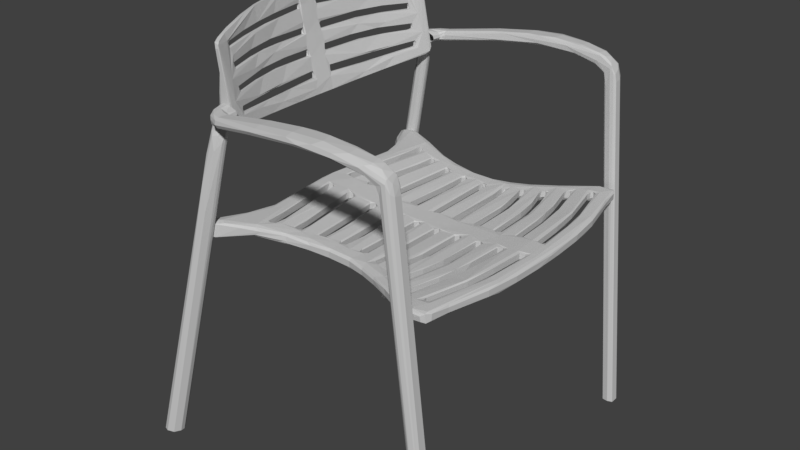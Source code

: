 # Source: chair.blend  (saved by Blender 2.79.0; exported with 4.5.12 LTS)
import bpy
from mathutils import Matrix  # noqa: F401  (used for matrix-valued properties, if any)

bpy.ops.wm.read_factory_settings(use_empty=True)
scene = bpy.context.scene
scene.name = 'Scene'

# ---- collections
col_collection_1 = bpy.data.collections.new('Collection 1'); scene.collection.children.link(col_collection_1)

# ---- materials (node trees are filled in below, after node groups)
mat_01___default = bpy.data.materials.new('01 - Default')
mat_01___default.alpha_threshold = 0.0
mat_01___default.use_transparent_shadow = False
mat_01___default.diffuse_color = (0.5882, 0.5882, 0.5882, 1.0)
mat_01___default.specular_color = (0.898, 0.898, 0.898)
mat_01___default.roughness = 0.5

# ---- material node trees

# ---- world
world_world = bpy.data.worlds.new('World'); scene.world = world_world
world_world.color = (0.05088, 0.05088, 0.05088)
world_world.use_sun_shadow = False
world_world.sun_shadow_jitter_overblur = 0.0
world_world.cycles.sampling_method = 'MANUAL'

# ---- meshes
me_struttura = bpy.data.meshes.new('struttura')
me_struttura.from_pydata([(0.2028, -0.1757, 0.4982), (0.2045, -0.1708, 0.5023), (0.2006, -0.1587, 0.5106), (0.2232, -0.2236, 0.5186), (0.2158, -0.1957, 0.5139), (0.204, -0.1733, 0.5178), (0.2321, -0.2404, 0.515), (0.2323, -0.2403, 0.4869), (0.1106, 0.2567, 0.5168), (0.1272, 0.2506, 0.5156), (0.01038, 0.266, 0.5163), (0.01858, 0.261, 0.5144), (0.07569, 0.2579, 0.5141), (0.1107, 0.2593, 0.4962), (0.1282, 0.251, 0.5024), (0.07584, 0.2586, 0.5017), (0.01862, 0.2615, 0.501), (0.01481, 0.2647, 0.4951), (0.2096, 0.2337, 0.4968), (0.2057, 0.229, 0.504), (0.2053, 0.2288, 0.5175), (0.2124, 0.2331, 0.5196), (0.111, 0.2343, 0.4954), (0.07436, 0.242, 0.5016), (0.1281, 0.2344, 0.5023), (0.01368, 0.2417, 0.4941), (0.01591, 0.2459, 0.5009), (0.1284, 0.235, 0.5143), (0.1311, 0.2319, 0.5168), (0.07681, 0.2423, 0.515), (0.01617, 0.2464, 0.5142), (0.01319, 0.2404, 0.5154), (0.2122, 0.2069, 0.5167), (0.1991, 0.2156, 0.5153), (0.199, 0.2151, 0.5019), (0.2058, 0.2101, 0.4955), (0.07576, 0.2124, 0.5122), (0.1291, 0.205, 0.5123), (0.01361, 0.2206, 0.5135), (0.01853, 0.2146, 0.511), (0.1116, 0.2141, 0.4929), (0.1291, 0.2055, 0.4982), (0.07584, 0.2128, 0.4981), (0.01618, 0.2148, 0.4978), (0.01484, 0.2189, 0.4921), (0.2027, 0.1877, 0.4924), (0.1985, 0.1846, 0.4982), (0.1979, 0.1843, 0.5114), (0.2075, 0.1853, 0.5137), (0.1111, 0.1897, 0.4901), (0.09227, 0.1957, 0.4967), (0.01369, 0.1952, 0.489), (0.01594, 0.1994, 0.4958), (0.01625, 0.2, 0.5087), (0.1095, 0.1927, 0.5112), (0.07649, 0.1971, 0.5097), (0.01675, 0.1982, 0.5101), (0.139, 0.1869, 0.51), (0.1876, 0.1716, 0.5104), (0.1406, 0.186, 0.4965), (0.191, 0.1708, 0.4968), (0.1911, 0.1667, 0.4901), (0.09949, 0.1721, 0.5092), (0.09193, 0.1669, 0.5067), (0.0174, 0.1696, 0.5071), (0.01629, 0.1677, 0.5053), (0.09205, 0.1718, 0.4878), (0.09186, 0.1676, 0.4931), (0.01608, 0.1683, 0.4925), (0.0175, 0.1749, 0.4857), (0.1048, 0.1744, 0.4866), (0.1339, 0.1593, 0.4934), (0.1838, 0.1457, 0.4876), (0.179, 0.1428, 0.4935), (0.178, 0.1424, 0.5057), (0.1344, 0.1587, 0.5075), (0.1802, 0.1434, 0.5081), (0.1103, 0.1454, 0.4858), (0.09197, 0.151, 0.4922), (0.01378, 0.1487, 0.4843), (0.01601, 0.1529, 0.491), (0.01631, 0.1535, 0.5039), (0.09175, 0.1513, 0.5059), (0.01681, 0.1517, 0.5054), (0.1692, 0.1309, 0.5068), (0.1309, 0.1442, 0.5056), (0.1321, 0.1434, 0.4921), (0.1725, 0.1302, 0.4927), (0.1682, 0.1253, 0.4844), (0.09254, 0.123, 0.5046), (0.01739, 0.1231, 0.5033), (0.09184, 0.1207, 0.502), (0.01628, 0.1212, 0.5016), (0.11, 0.1249, 0.4842), (0.09184, 0.1216, 0.4896), (0.01606, 0.1218, 0.4888), (0.01461, 0.1259, 0.483), (0.1277, 0.1162, 0.49), (0.1682, 0.1071, 0.4844), (0.1637, 0.1045, 0.4904), (0.1284, 0.1156, 0.5041), (0.1632, 0.1044, 0.5044), (0.1104, 0.09997, 0.4829), (0.09197, 0.1051, 0.489), (0.0138, 0.1022, 0.4813), (0.01603, 0.1064, 0.4878), (0.09176, 0.1058, 0.5011), (0.01632, 0.107, 0.5007), (0.1183, 0.1028, 0.5034), (0.01614, 0.1043, 0.5028), (0.1609, 0.09384, 0.5044), (0.1557, 0.0938, 0.5032), (0.127, 0.1007, 0.4892), (0.1592, 0.09296, 0.4899), (0.1602, 0.08946, 0.4836), (0.1132, 0.07546, 0.5024), (0.01856, 0.07544, 0.5004), (0.1121, 0.07435, 0.4933), (0.1042, 0.07758, 0.4834), (0.01623, 0.07552, 0.4866), (0.01855, 0.0802, 0.4807), (0.1476, 0.07491, 0.4828), (0.1504, 0.07044, 0.4891), (0.1466, 0.07112, 0.502), (0.1516, 0.05438, 0.4823), (0.01426, 0.05532, 0.4799), (0.1248, 0.05922, 0.4877), (0.01605, 0.05991, 0.4861), (0.1254, 0.06, 0.5), (0.01655, 0.06038, 0.4988), (0.01873, 0.05839, 0.5005), (0.1494, 0.0588, 0.502), (0.1656, 0.05255, 0.5041), (0.1397, 0.03052, 0.5023), (0.01589, 0.02871, 0.5001), (0.01871, 0.02863, 0.4981), (0.01847, 0.03378, 0.4799), (0.01863, 0.02942, 0.4858), (0.1471, 0.0332, 0.482), (0.1439, 0.02909, 0.488), (0.1405, 0.02862, 0.5002), (0.01428, 0.008119, 0.48), (0.1392, 0.01283, 0.4878), (0.01627, 0.01308, 0.4861), (0.01686, 0.01381, 0.4982), (0.1351, 0.01175, 0.5024), (0.01538, 0.01204, 0.5005), (0.1392, 0.01369, 0.5003), (0.1446, 0.009181, 0.4823), (0.1039, -0.01738, 0.5019), (0.01764, -0.02091, 0.5015), (0.01652, -0.02313, 0.4999), (0.1366, -0.01195, 0.4825), (0.1038, -0.01698, 0.4879), (0.01851, -0.02197, 0.4871), (0.01831, -0.01697, 0.4809), (0.1456, -0.03666, 0.4837), (0.09871, -0.03416, 0.4888), (0.01849, -0.04584, 0.4822), (0.01865, -0.04089, 0.4879), (0.1397, -0.03455, 0.5042), (0.09522, -0.03369, 0.5018), (0.01861, -0.04021, 0.5012), (0.01318, -0.04722, 0.5035), (0.1423, -0.03222, 0.5018), (0.1429, -0.03288, 0.4898), (0.1282, -0.06247, 0.5054), (0.01743, -0.07412, 0.5046), (0.1057, -0.06638, 0.5031), (0.01635, -0.07636, 0.5031), (0.1388, -0.05835, 0.4849), (0.1057, -0.06556, 0.4907), (0.0183, -0.07513, 0.4902), (0.01452, -0.07106, 0.4839), (0.1455, -0.06395, 0.4917), (0.152, -0.0831, 0.4871), (0.1203, -0.082, 0.4922), (0.01865, -0.09881, 0.4862), (0.01884, -0.09348, 0.4918), (0.01708, -0.09257, 0.5039), (0.148, -0.07832, 0.5049), (0.01592, -0.09476, 0.5062), (0.1516, -0.08009, 0.5078), (0.1471, -0.1084, 0.5099), (0.01716, -0.1284, 0.5101), (0.01632, -0.132, 0.5081), (0.1416, -0.1055, 0.489), (0.1415, -0.1102, 0.4954), (0.01602, -0.1312, 0.4954), (0.01427, -0.1265, 0.4888), (0.131, -0.1126, 0.5078), (0.1636, -0.1288, 0.4922), (0.1273, -0.13, 0.4972), (0.01884, -0.1547, 0.4918), (0.0255, -0.1489, 0.4973), (0.1286, -0.1289, 0.5095), (0.1609, -0.1265, 0.5125), (0.1593, -0.1249, 0.5112), (0.01929, -0.1493, 0.5112), (0.1673, -0.148, 0.5163), (0.01521, -0.1837, 0.5152), (0.1519, -0.1563, 0.5157), (0.1506, -0.1581, 0.5141), (0.01615, -0.1855, 0.5132), (0.1226, -0.1576, 0.4948), (0.1234, -0.1622, 0.5014), (0.01583, -0.1848, 0.501), (0.0143, -0.1802, 0.4944), (0.1705, -0.1524, 0.4953), (0.1691, -0.1567, 0.5022), (0.1231, -0.1842, 0.4953), (0.1138, -0.1819, 0.5025), (0.01956, -0.202, 0.4969), (0.1761, -0.1714, 0.5181), (0.1356, -0.1773, 0.5163), (0.02523, -0.1999, 0.5146), (0.0113, -0.2054, 0.5163), (0.1765, -0.1715, 0.504), (0.1798, -0.1742, 0.498), (0.1363, -0.2171, 0.5121), (0.09934, -0.2179, 0.5117), (0.008051, -0.23, 0.5122), (0.1018, -0.2211, 0.497), (0.1397, -0.2211, 0.4904), (0.0098, -0.2325, 0.4999), (0.09343, -0.2206, 0.4922), (0.008816, -0.2315, 0.4931), (0.1643, -0.2271, 0.4883), (0.1844, -0.2371, 0.4853), (0.1969, -0.2563, 0.4862), (0.1644, -0.2291, 0.4952), (0.1977, -0.2597, 0.4963), (0.1579, -0.2217, 0.5126), (0.1741, -0.2306, 0.5145), (0.1983, -0.2555, 0.508), (0.1062, 0.2791, 0.4952), (0.07053, 0.2855, 0.499), (0.128, 0.2777, 0.5001), (0.01745, 0.2875, 0.4979), (0.1055, 0.2792, 0.516), (0.1282, 0.278, 0.5131), (0.0714, 0.2858, 0.512), (0.1955, 0.2574, 0.5174), (0.1975, 0.2591, 0.5128), (0.198, 0.2582, 0.5019), (0.1999, 0.2539, 0.4977), (0.01328, 0.2567, 0.5145), (0.01325, 0.257, 0.502), (0.01328, 0.2101, 0.5106), (0.00901, 0.1693, 0.4846), (0.01458, 0.073, 0.5006), (0.008975, 0.07629, 0.4787), (0.01277, 0.06733, 0.5013), (0.01324, 0.02465, 0.4868), (0.01062, 0.02727, 0.4798), (0.01322, -0.02755, 0.4882), (0.008955, -0.02165, 0.4792), (0.01024, -0.0383, 0.4816), (0.01444, -0.03833, 0.4876), (0.01332, -0.03542, 0.501), (0.01322, -0.08052, 0.4915), (0.01024, -0.09112, 0.4854), (0.01444, -0.09101, 0.4913), (0.01539, -0.1484, 0.4972), (0.01028, -0.1475, 0.4909), (0.01492, -0.1471, 0.5104), (0.01534, -0.1999, 0.5012), (0.0103, -0.1982, 0.4949), (0.01563, -0.1997, 0.5144), (-0.006562, 0.2839, 0.4937), (-0.01345, 0.2885, 0.5088), (-0.01742, 0.2872, 0.5125), (0.2083, 0.2252, 0.5158), (0.2067, 0.2166, 0.5158), (0.2072, 0.2159, 0.502), (0.1941, 0.1724, 0.5108), (0.1754, 0.1318, 0.5067), (0.1826, 0.1303, 0.4852), (0.1588, 0.06595, 0.4829), (0.1544, 0.06647, 0.4885), (0.1602, 0.07311, 0.5046), (0.153, 0.06735, 0.5021), (0.1514, 0.05882, 0.4889), (0.1463, 0.02644, 0.5031), (0.1445, 0.01535, 0.5023), (0.1479, 0.01591, 0.4842), (0.1427, -0.01808, 0.4891), (0.15, -0.02067, 0.4834), (0.1423, -0.01833, 0.503), (0.1482, -0.02902, 0.5046), (0.1541, -0.06729, 0.4861), (0.1484, -0.05705, 0.5066), (0.1452, -0.06451, 0.5048), (0.1489, -0.07881, 0.493), (0.1629, -0.111, 0.4903), (0.1564, -0.1116, 0.4962), (0.1549, -0.1113, 0.509), (0.1599, -0.1253, 0.4978), (0.1711, -0.1584, 0.5157), (0.2339, -0.2578, 0.4851), (0.2262, -0.2739, 0.486), (0.2316, -0.2779, 0.4899), (0.2191, -0.274, 0.4974), (0.2304, -0.2744, 0.5072), (0.2234, -0.2605, 0.5155), (0.2302, 0.2473, 0.5196), (0.2272, 0.2535, 0.5161), (0.00903, 0.254, 0.4935), (0.216, 0.221, 0.4958), (0.2102, 0.221, 0.5032), (0.2097, 0.22, 0.5171), (0.012, 0.2069, 0.4922), (0.2002, 0.1769, 0.4932), (0.1986, 0.177, 0.5109), (0.012, 0.1605, 0.4872), (0.01281, 0.1607, 0.5067), (0.1798, 0.1359, 0.4929), (0.1795, 0.1358, 0.5071), (0.012, 0.114, 0.4838), (0.0131, 0.1141, 0.5023), (0.1705, 0.0971, 0.4828), (0.1652, 0.09797, 0.4901), (0.1649, 0.09797, 0.5043), (0.01199, 0.0675, 0.4818), (0.1541, 0.06316, 0.5027), (0.01324, 0.02121, 0.4995), (0.1476, 0.02116, 0.4881), (0.1472, 0.0212, 0.5017), (0.1466, -0.02542, 0.4893), (0.1459, -0.02526, 0.5017), (0.01279, -0.08433, 0.506), (0.1511, -0.07199, 0.4923), (0.1507, -0.07189, 0.5058), (0.01294, -0.1406, 0.4961), (0.01323, -0.1406, 0.5099), (0.1614, -0.1186, 0.497), (0.1609, -0.1184, 0.5105), (0.01294, -0.1931, 0.5008), (0.01323, -0.1931, 0.5145), (0.183, -0.1668, 0.4961), (0.1773, -0.1651, 0.5032), (0.177, -0.165, 0.5173), (0.2344, 0.2481, 0.4989), (0.2388, 0.2415, 0.5018), (0.2398, 0.2407, 0.5129), (0.2359, 0.2477, 0.5178), (0.2395, 0.2142, 0.4995), (0.2344, 0.2163, 0.5172), (0.2401, 0.2152, 0.513), (0.2337, 0.2024, 0.4941), (0.2304, 0.186, 0.4968), (0.2083, 0.1387, 0.492), (0.2324, 0.1906, 0.5105), (0.2072, 0.1447, 0.5085), (0.2059, 0.1339, 0.5047), (0.1945, 0.1166, 0.485), (0.1906, 0.09485, 0.4879), (0.1913, 0.09473, 0.4989), (0.1891, 0.09478, 0.5036), (0.172, 0.04509, 0.4818), (0.1788, 0.05653, 0.4863), (0.1795, 0.05659, 0.4973), (0.1773, 0.05666, 0.502), (0.1724, 0.02109, 0.4859), (0.1678, 0.02149, 0.5032), (0.1728, 0.02086, 0.4993), (0.1675, -0.01957, 0.4827), (0.1716, -0.02897, 0.4872), (0.1668, -0.02549, 0.5043), (0.1719, -0.02775, 0.5007), (0.1761, -0.06796, 0.5008), (0.176, -0.07221, 0.4901), (0.175, -0.07533, 0.5062), (0.1758, -0.09389, 0.4877), (0.1858, -0.1144, 0.4983), (0.1896, -0.1319, 0.4957), (0.1822, -0.1201, 0.5123), (0.1857, -0.1169, 0.5085), (0.2374, -0.2631, 0.4863), (0.2377, -0.2739, 0.49), (0.2367, -0.27, 0.5074), (0.235, -0.254, 0.5144), (0.2278, 0.2529, 0.5022), (0.1408, -0.2052, 0.518), (0.1246, -0.1919, 0.518), (0.006599, -0.2276, 0.5153), (0.1293, -0.2114, 0.5162), (0.1792, -0.2245, 0.5184), (0.1579, -0.194, 0.4926), (0.009868, -0.2108, 0.4918), (0.2197, -0.2378, 0.5196), (0.1967, -0.1752, 0.52), (0.1875, -0.1799, 0.4953), (0.1989, -0.1814, 0.496), (0.1044, 0.2709, 0.5174), (0.1993, 0.1485, 0.5101), (0.1504, -0.001586, 0.5041), (0.1616, -0.104, 0.5107), (0.1039, 0.2696, 0.493), (0.1182, 0.223, 0.4912), (0.2114, 0.1933, 0.4909), (0.1107, 0.1833, 0.487), (0.1933, 0.1509, 0.4859), (0.1103, 0.1347, 0.4819), (0.1202, 0.08896, 0.4795), (0.1639, 0.07975, 0.4803), (0.1554, 0.0399, 0.4797), (0.1591, 0.048, 0.4799), (0.1519, -0.00537, 0.4801), (0.1471, 0.002103, 0.48), (0.006228, -0.06305, 0.4802), (0.1522, -0.04409, 0.4816), (0.007565, -0.1195, 0.4855), (0.1614, -0.08871, 0.4854), (0.01237, -0.1726, 0.4911), (0.1602, -0.1445, 0.4918), (0.1732, -0.134, 0.4907), (0.01314, 0.2763, 0.5161), (0.008366, 0.1908, 0.5102), (0.003571, 0.1311, 0.5046), (0.009313, 0.03387, 0.5011), (0.009081, -0.01279, 0.5021), (0.02796, -0.05626, 0.5043), (0.01175, 0.2745, 0.4918), (0.0112, 0.2348, 0.4911), (0.006466, 0.2257, 0.4898), (0.007662, 0.1873, 0.4853), (0.009663, 0.1374, 0.4805), (0.008924, 0.09529, 0.4785), (0.007371, 0.08758, 0.4778), (0.008978, 0.04881, 0.4772), (0.005519, 0.04068, 0.4766), (0.009247, 0.000206, 0.4777), (0.006141, -0.008409, 0.4773), (0.009278, -0.05362, 0.48), (0.007493, -0.1092, 0.484), (0.008521, -0.1639, 0.4897), (0.183, 0.11, 0.5068), (0.1669, -0.07812, 0.5085), (0.2269, 0.2411, 0.4959), (0.2092, 0.2015, 0.4918), (0.1895, 0.1597, 0.4869), (0.1422, -0.05175, 0.4823), (0.1497, -0.09823, 0.4862), (0.009518, -0.158, 0.5134), (-0.02253, -0.1461, 0.512), (0.226, 0.2012, 0.492), (0.209, 0.1679, 0.4876), (0.1846, 0.1085, 0.4823), (0.1612, 0.01936, 0.4795), (0.1603, -0.03208, 0.481), (0.1701, -0.1017, 0.4862), (0.1846, -0.149, 0.4923), (-0.001528, 0.2478, 0.4912), (0.002935, 0.1282, 0.4793), (0.003294, -0.1871, 0.4913), (-0.2159, -0.1757, 0.4982), (-0.2176, -0.1708, 0.5023), (-0.2137, -0.1587, 0.5106), (-0.2363, -0.2236, 0.5186), (-0.2171, -0.1733, 0.5178), (-0.2289, -0.1957, 0.5139), (-0.2452, -0.2404, 0.515), (-0.2454, -0.2403, 0.4869), (-0.1237, 0.2567, 0.5168), (-0.1403, 0.2506, 0.5156), (-0.08881, 0.2579, 0.5141), (-0.0317, 0.261, 0.5144), (-0.02382, 0.266, 0.5162), (-0.1238, 0.2593, 0.4962), (-0.08897, 0.2586, 0.5017), (-0.1413, 0.251, 0.5024), (-0.03154, 0.2653, 0.495), (-0.03174, 0.2615, 0.501), (-0.2189, 0.229, 0.504), (-0.2227, 0.2337, 0.4968), (-0.2255, 0.2331, 0.5196), (-0.2185, 0.2288, 0.5175), (-0.1241, 0.2343, 0.4954), (-0.1413, 0.2344, 0.5023), (-0.08748, 0.242, 0.5016), (-0.1415, 0.235, 0.5143), (-0.02903, 0.2459, 0.5009), (-0.0268, 0.2417, 0.4941), (-0.1442, 0.2319, 0.5168), (-0.08993, 0.2423, 0.515), (-0.02681, 0.2383, 0.5154), (-0.02929, 0.2464, 0.5142), (-0.2253, 0.2069, 0.5167), (-0.2123, 0.2156, 0.5153), (-0.2189, 0.2101, 0.4955), (-0.2122, 0.2151, 0.5019), (-0.08888, 0.2124, 0.5122), (-0.1422, 0.205, 0.5123), (-0.0315, 0.2148, 0.5117), (-0.1247, 0.2141, 0.4929), (-0.08897, 0.2128, 0.4981), (-0.1423, 0.2055, 0.4982), (-0.02796, 0.2189, 0.4921), (-0.02931, 0.2148, 0.4978), (-0.2116, 0.1846, 0.4982), (-0.2158, 0.1877, 0.4924), (-0.2207, 0.1853, 0.5137), (-0.2111, 0.1843, 0.5114), (-0.1242, 0.1897, 0.4901), (-0.1054, 0.1957, 0.4967), (-0.02907, 0.1994, 0.4958), (-0.02681, 0.1952, 0.489), (-0.02938, 0.2, 0.5087), (-0.1226, 0.1927, 0.5112), (-0.08961, 0.1971, 0.5097), (-0.02988, 0.1982, 0.5101), (-0.1521, 0.1869, 0.51), (-0.2008, 0.1716, 0.5104), (-0.1537, 0.186, 0.4965), (-0.2043, 0.1667, 0.4901), (-0.2041, 0.1708, 0.4968), (-0.1126, 0.1721, 0.5092), (-0.1051, 0.1669, 0.5067), (-0.03053, 0.1696, 0.5071), (-0.02941, 0.1677, 0.5053), (-0.1052, 0.1718, 0.4878), (-0.105, 0.1676, 0.4931), (-0.03063, 0.1749, 0.4857), (-0.0292, 0.1683, 0.4925), (-0.147, 0.1593, 0.4934), (-0.1179, 0.1744, 0.4866), (-0.1921, 0.1428, 0.4935), (-0.1969, 0.1457, 0.4876), (-0.1911, 0.1424, 0.5057), (-0.1475, 0.1587, 0.5075), (-0.1934, 0.1434, 0.5081), (-0.1234, 0.1454, 0.4858), (-0.1051, 0.151, 0.4922), (-0.02913, 0.1529, 0.491), (-0.0269, 0.1487, 0.4843), (-0.02943, 0.1535, 0.5039), (-0.1049, 0.1513, 0.5059), (-0.02937, 0.1508, 0.5059), (-0.144, 0.1442, 0.5056), (-0.1823, 0.1309, 0.5068), (-0.1453, 0.1434, 0.4921), (-0.1813, 0.1253, 0.4844), (-0.1856, 0.1302, 0.4927), (-0.1057, 0.123, 0.5046), (-0.105, 0.1207, 0.502), (-0.03051, 0.1231, 0.5033), (-0.0294, 0.1212, 0.5016), (-0.1231, 0.1249, 0.4842), (-0.105, 0.1216, 0.4896), (-0.02773, 0.1259, 0.483), (-0.02918, 0.1218, 0.4888), (-0.1408, 0.1162, 0.49), (-0.1768, 0.1045, 0.4904), (-0.1813, 0.1071, 0.4844), (-0.1415, 0.1156, 0.5041), (-0.1763, 0.1044, 0.5044), (-0.1235, 0.09997, 0.4829), (-0.1051, 0.1051, 0.489), (-0.1049, 0.1058, 0.5011), (-0.02915, 0.1064, 0.4878), (-0.02693, 0.1022, 0.4813), (-0.1314, 0.1028, 0.5034), (-0.03141, 0.1064, 0.5017), (-0.1689, 0.0938, 0.5032), (-0.174, 0.09384, 0.5044), (-0.1401, 0.1007, 0.4892), (-0.1734, 0.08946, 0.4836), (-0.1723, 0.09296, 0.4899), (-0.1263, 0.07546, 0.5024), (-0.1252, 0.07435, 0.4933), (-0.03168, 0.07544, 0.5004), (-0.1173, 0.07758, 0.4834), (-0.03167, 0.0802, 0.4807), (-0.02936, 0.07552, 0.4866), (-0.1635, 0.07044, 0.4891), (-0.1608, 0.07491, 0.4828), (-0.1597, 0.07112, 0.502), (-0.1648, 0.05438, 0.4823), (-0.138, 0.05922, 0.4877), (-0.02738, 0.05532, 0.4799), (-0.1385, 0.06, 0.5), (-0.02917, 0.05991, 0.4861), (-0.03169, 0.05976, 0.5001), (-0.1625, 0.0588, 0.502), (-0.1787, 0.05255, 0.5041), (-0.1527, 0.03051, 0.5023), (-0.02976, 0.02847, 0.498), (-0.02822, 0.03095, 0.5011), (-0.03159, 0.03378, 0.4799), (-0.03176, 0.02942, 0.4858), (-0.157, 0.02909, 0.488), (-0.1603, 0.0332, 0.482), (-0.1536, 0.02862, 0.5002), (-0.02741, 0.008119, 0.48), (-0.1523, 0.01283, 0.4878), (-0.02998, 0.01381, 0.4982), (-0.02939, 0.01308, 0.4861), (-0.1482, 0.01175, 0.5024), (-0.02209, 0.007778, 0.5014), (-0.02854, 0.01224, 0.5004), (-0.1523, 0.01369, 0.5003), (-0.1577, 0.009181, 0.4823), (-0.1171, -0.01738, 0.5019), (-0.03159, -0.02263, 0.5003), (-0.02359, -0.01839, 0.502), (-0.1497, -0.01195, 0.4825), (-0.1169, -0.01698, 0.4879), (-0.02796, -0.01771, 0.4809), (-0.03163, -0.02197, 0.4871), (-0.1587, -0.03666, 0.4837), (-0.1118, -0.03416, 0.4888), (-0.03178, -0.04089, 0.4879), (-0.03162, -0.04584, 0.4822), (-0.1528, -0.03455, 0.5042), (-0.1083, -0.03369, 0.5018), (-0.03175, -0.04041, 0.5018), (-0.1554, -0.03222, 0.5018), (-0.156, -0.03288, 0.4898), (-0.1414, -0.06247, 0.5054), (-0.1188, -0.06638, 0.5031), (-0.03055, -0.07412, 0.5046), (-0.02947, -0.07636, 0.5031), (-0.1519, -0.05835, 0.4849), (-0.1188, -0.06556, 0.4907), (-0.02765, -0.07106, 0.4839), (-0.03142, -0.07513, 0.4902), (-0.1586, -0.06395, 0.4917), (-0.1652, -0.0831, 0.4871), (-0.1334, -0.082, 0.4922), (-0.1611, -0.07832, 0.5049), (-0.0302, -0.09257, 0.5039), (-0.03196, -0.09348, 0.4918), (-0.03177, -0.09881, 0.4862), (-0.03229, -0.09475, 0.5062), (-0.1648, -0.08009, 0.5078), (-0.1602, -0.1084, 0.5099), (-0.0303, -0.1284, 0.5102), (-0.02944, -0.132, 0.5081), (-0.1547, -0.1055, 0.489), (-0.1546, -0.1102, 0.4954), (-0.02915, -0.1312, 0.4954), (-0.02739, -0.1265, 0.4888), (-0.1441, -0.1126, 0.5078), (-0.1767, -0.1288, 0.4922), (-0.1404, -0.13, 0.4972), (-0.1417, -0.1289, 0.5095), (-0.03862, -0.1489, 0.4973), (-0.03196, -0.1547, 0.4918), (-0.174, -0.1265, 0.5125), (-0.03241, -0.1493, 0.5112), (-0.1724, -0.1249, 0.5112), (-0.1805, -0.148, 0.5163), (-0.165, -0.1563, 0.5157), (-0.02412, -0.1783, 0.5155), (-0.1638, -0.1581, 0.5141), (-0.02918, -0.1853, 0.5142), (-0.1357, -0.1576, 0.4948), (-0.1365, -0.1622, 0.5014), (-0.02742, -0.1802, 0.4944), (-0.02895, -0.1848, 0.501), (-0.1822, -0.1567, 0.5022), (-0.1836, -0.1524, 0.4953), (-0.1348, -0.1833, 0.4966), (-0.127, -0.1819, 0.5025), (-0.03268, -0.202, 0.4969), (-0.1892, -0.1714, 0.5181), (-0.1487, -0.1773, 0.5163), (-0.02826, -0.203, 0.5158), (-0.03836, -0.1999, 0.5146), (-0.1896, -0.1715, 0.504), (-0.1929, -0.1742, 0.498), (-0.1494, -0.2171, 0.5121), (-0.1125, -0.2179, 0.5117), (-0.1528, -0.2211, 0.4904), (-0.1133, -0.2211, 0.4924), (-0.03017, -0.2291, 0.5121), (-0.03153, -0.2316, 0.4999), (-0.01617, -0.2285, 0.4915), (-0.02924, -0.231, 0.4935), (-0.1774, -0.2271, 0.4883), (-0.1776, -0.2291, 0.4952), (-0.1975, -0.2371, 0.4853), (-0.21, -0.2563, 0.4862), (-0.2108, -0.2597, 0.4963), (-0.1711, -0.2217, 0.5126), (-0.1872, -0.2306, 0.5145), (-0.2114, -0.2555, 0.508), (-0.1193, 0.2791, 0.4952), (-0.1411, 0.2777, 0.5001), (-0.08516, 0.2855, 0.4992), (-0.03302, 0.2876, 0.4981), (-0.1443, 0.2705, 0.5177), (-0.05706, 0.2838, 0.5147), (-0.08875, 0.2854, 0.5121), (-0.1413, 0.278, 0.5131), (-0.2086, 0.2574, 0.5174), (-0.2107, 0.2591, 0.5128), (-0.213, 0.2539, 0.4977), (-0.2111, 0.2582, 0.5019), (-0.0264, 0.2567, 0.5145), (-0.02275, 0.2594, 0.4937), (-0.02637, 0.257, 0.502), (-0.02785, 0.2123, 0.5108), (-0.02213, 0.1693, 0.4846), (-0.02222, 0.1103, 0.5032), (-0.02644, 0.1109, 0.5014), (-0.0277, 0.073, 0.5006), (-0.0221, 0.07629, 0.4787), (-0.0276, 0.06231, 0.5002), (-0.02264, 0.02783, 0.4785), (-0.02636, 0.02465, 0.4868), (-0.02639, -0.028, 0.5007), (-0.02634, -0.02755, 0.4882), (-0.02756, -0.03833, 0.4876), (-0.02337, -0.0383, 0.4816), (-0.0276, -0.03768, 0.5018), (-0.02634, -0.08052, 0.4915), (-0.02756, -0.09101, 0.4913), (-0.02336, -0.09112, 0.4854), (-0.02619, -0.08623, 0.5052), (-0.02852, -0.1484, 0.4972), (-0.0234, -0.1475, 0.4909), (-0.02804, -0.1471, 0.5104), (-0.02846, -0.1999, 0.5012), (-0.02342, -0.1982, 0.4949), (-0.029, -0.1998, 0.5143), (-0.2214, 0.2252, 0.5158), (-0.2198, 0.2166, 0.5158), (-0.2203, 0.2159, 0.502), (-0.2072, 0.1724, 0.5108), (-0.1885, 0.1318, 0.5067), (-0.1958, 0.1303, 0.4852), (-0.1676, 0.06647, 0.4885), (-0.1719, 0.06595, 0.4829), (-0.1733, 0.07311, 0.5046), (-0.1661, 0.06735, 0.5021), (-0.1645, 0.05882, 0.4889), (-0.1594, 0.02644, 0.5031), (-0.1576, 0.01535, 0.5023), (-0.161, 0.01591, 0.4842), (-0.1558, -0.01808, 0.4891), (-0.1631, -0.02067, 0.4834), (-0.1555, -0.01833, 0.503), (-0.1613, -0.02902, 0.5046), (-0.1672, -0.06729, 0.4861), (-0.1581, -0.05531, 0.5063), (-0.1583, -0.06451, 0.5048), (-0.162, -0.07881, 0.493), (-0.1681, -0.1113, 0.509), (-0.1695, -0.1116, 0.4962), (-0.176, -0.111, 0.4903), (-0.173, -0.1253, 0.4978), (-0.1842, -0.1584, 0.5157), (-0.2394, -0.2739, 0.486), (-0.247, -0.2578, 0.4851), (-0.2322, -0.274, 0.4974), (-0.2447, -0.2779, 0.4899), (-0.2365, -0.2605, 0.5155), (-0.2435, -0.2744, 0.5072), (-0.2403, 0.2535, 0.5161), (-0.2433, 0.2473, 0.5196), (-0.2233, 0.221, 0.5032), (-0.2291, 0.221, 0.4958), (-0.2228, 0.22, 0.5171), (-0.02512, 0.2069, 0.4922), (-0.02593, 0.2072, 0.5118), (-0.2134, 0.1769, 0.4932), (-0.2117, 0.177, 0.5109), (-0.02512, 0.1605, 0.4872), (-0.02622, 0.1606, 0.5058), (-0.1929, 0.1359, 0.4929), (-0.1926, 0.1358, 0.5071), (-0.02512, 0.114, 0.4838), (-0.1783, 0.09797, 0.4901), (-0.1836, 0.0971, 0.4828), (-0.178, 0.09797, 0.5043), (-0.02512, 0.0675, 0.4818), (-0.02636, 0.06766, 0.4999), (-0.1672, 0.06316, 0.5027), (-0.02636, 0.02121, 0.4995), (-0.1608, 0.02116, 0.4881), (-0.1603, 0.0212, 0.5017), (-0.1597, -0.02542, 0.4893), (-0.159, -0.02526, 0.5017), (-0.1643, -0.07199, 0.4923), (-0.1638, -0.07189, 0.5058), (-0.02606, -0.1406, 0.4961), (-0.02636, -0.1406, 0.5099), (-0.1745, -0.1186, 0.497), (-0.1741, -0.1184, 0.5105), (-0.02606, -0.1931, 0.5008), (-0.02636, -0.1931, 0.5145), (-0.1904, -0.1651, 0.5032), (-0.1961, -0.1668, 0.4961), (-0.1902, -0.165, 0.5173), (-0.2519, 0.2415, 0.5018), (-0.2475, 0.2481, 0.4989), (-0.2529, 0.2407, 0.5129), (-0.2491, 0.2477, 0.5178), (-0.2526, 0.2142, 0.4995), (-0.2475, 0.2163, 0.5172), (-0.2532, 0.2152, 0.513), (-0.2468, 0.2024, 0.4941), (-0.2436, 0.186, 0.4968), (-0.2455, 0.1906, 0.5105), (-0.2214, 0.1387, 0.492), (-0.2203, 0.1447, 0.5085), (-0.219, 0.1339, 0.5047), (-0.2077, 0.1166, 0.485), (-0.2038, 0.09485, 0.4879), (-0.2045, 0.09473, 0.4989), (-0.2022, 0.09478, 0.5036), (-0.1851, 0.04509, 0.4818), (-0.1919, 0.05653, 0.4863), (-0.1926, 0.05659, 0.4973), (-0.1905, 0.05666, 0.502), (-0.1855, 0.02109, 0.4859), (-0.1809, 0.02149, 0.5032), (-0.1859, 0.02086, 0.4993), (-0.1806, -0.01957, 0.4827), (-0.1847, -0.02897, 0.4872), (-0.1799, -0.02549, 0.5043), (-0.1851, -0.02775, 0.5007), (-0.1891, -0.07221, 0.4901), (-0.1892, -0.06796, 0.5008), (-0.1881, -0.07533, 0.5062), (-0.189, -0.09389, 0.4877), (-0.1989, -0.1169, 0.5085), (-0.2027, -0.1319, 0.4957), (-0.1989, -0.1144, 0.4983), (-0.1953, -0.1201, 0.5123), (-0.2505, -0.2631, 0.4863), (-0.2508, -0.2739, 0.49), (-0.2481, -0.254, 0.5144), (-0.2499, -0.27, 0.5074), (-0.241, 0.2529, 0.5022), (-0.1377, -0.1919, 0.518), (-0.1539, -0.2052, 0.518), (-0.1425, -0.2114, 0.5162), (-0.01761, -0.2264, 0.5162), (-0.1923, -0.2245, 0.5184), (-0.1396, -0.1883, 0.4936), (-0.1789, -0.2021, 0.4914), (-0.02215, -0.2116, 0.4915), (-0.2328, -0.2378, 0.5196), (-0.2098, -0.1752, 0.52), (-0.2006, -0.1799, 0.4953), (-0.212, -0.1814, 0.496), (-0.2124, 0.1485, 0.5101), (-0.1636, -0.001586, 0.5041), (-0.1747, -0.104, 0.5107), (-0.117, 0.2696, 0.493), (-0.1313, 0.223, 0.4912), (-0.1239, 0.1833, 0.487), (-0.1235, 0.1347, 0.4819), (-0.02861, 0.08874, 0.4784), (-0.1225, 0.09342, 0.4801), (-0.1722, 0.048, 0.4799), (-0.1746, -0.08871, 0.4854), (-0.1863, -0.134, 0.4907), (-0.01688, 0.1768, 0.5086), (-0.0223, 0.08124, 0.502), (-0.01695, -0.06375, 0.5047), (-0.02252, 0.2746, 0.4917), (-0.01847, 0.2265, 0.4896), (-0.01946, 0.1333, 0.4803), (-0.0205, 0.0411, 0.4768), (-0.02079, -0.01069, 0.4779), (-0.02086, -0.06453, 0.4809), (-0.01988, -0.1098, 0.4839), (-0.01828, -0.1183, 0.4847), (-0.02243, -0.1635, 0.4898), (-0.01802, -0.1753, 0.4909), (-0.1962, 0.11, 0.5068), (-0.18, -0.07812, 0.5085), (-0.24, 0.2411, 0.4959), (-0.2245, 0.1933, 0.4909), (-0.2223, 0.2015, 0.4918), (-0.2064, 0.1509, 0.4859), (-0.2026, 0.1597, 0.4869), (-0.177, 0.07975, 0.4803), (-0.1685, 0.0399, 0.4797), (-0.165, -0.00537, 0.4801), (-0.1602, 0.002103, 0.48), (-0.1553, -0.05175, 0.4823), (-0.1653, -0.04409, 0.4816), (-0.1628, -0.09823, 0.4862), (-0.1733, -0.1445, 0.4918), (-0.2391, 0.2012, 0.492), (-0.2221, 0.1679, 0.4876), (-0.1978, 0.1085, 0.4823), (-0.1743, 0.01936, 0.4795), (-0.1734, -0.03208, 0.481), (-0.1833, -0.1017, 0.4862), (-0.1977, -0.149, 0.4923), (-0.01898, 0.2356, 0.4908), (-0.02078, 0.1873, 0.4853), (-0.02202, 0.1418, 0.4814), (-0.01824, 0.09323, 0.4776), (-0.0221, 0.04881, 0.4772), (-0.01853, -0.001841, 0.477), (-0.02014, -0.05555, 0.4795), (-0.2301, -0.2228, 0.8781), (-0.2212, -0.227, 0.884), (-0.2022, -0.2384, 0.8844), (-0.194, -0.2408, 0.8912), (-0.2202, -0.1881, 0.7197), (-0.2176, -0.1956, 0.7179), (-0.2042, -0.2004, 0.7178), (-0.2274, -0.2128, 0.7226), (-0.228, -0.2185, 0.7254), (-0.2273, -0.2153, 0.8807), (-0.2271, -0.2254, 0.8789), (-0.2064, -0.2287, 0.8574), (-0.205, -0.2301, 0.8672), (-0.2281, -0.2167, 0.8239), (-0.2159, -0.222, 0.8365), (-0.2051, -0.2213, 0.8252), (-0.2039, -0.2208, 0.8174), (-0.2287, -0.2247, 0.7562), (-0.2202, -0.2204, 0.8028), (-0.212, -0.2179, 0.7891), (-0.2038, -0.2126, 0.7712), (-0.2226, -0.2229, 0.7517), (-0.2052, -0.206, 0.7324), (-0.2044, -0.2047, 0.7419), (-0.2049, -0.2056, 0.7489), (-0.2078, -0.2219, 0.8737), (-0.2315, -0.2121, 0.8754), (-0.2157, -0.2049, 0.8086), (-0.2192, -0.1957, 0.7684), (-0.2051, -0.1978, 0.7477), (-0.2226, -0.2188, 0.7291), (-0.201, -0.2187, 0.8457), (0.1885, -0.2328, 0.8712), (0.1481, -0.2407, 0.8756), (0.1114, -0.2584, 0.8777), (0.01385, -0.2671, 0.8839), (0.07142, -0.2596, 0.8812), (0.1422, -0.2518, 0.8799), (0.06377, -0.2688, 0.8834), (0.1432, -0.2473, 0.8621), (0.08972, -0.2608, 0.8664), (0.06264, -0.2584, 0.8691), (0.01305, -0.2707, 0.8706), (0.1477, -0.2402, 0.836), (0.08898, -0.2555, 0.8381), (0.09002, -0.2489, 0.8389), (0.1404, -0.2354, 0.8373), (0.02204, -0.2583, 0.8373), (0.1914, -0.2242, 0.8332), (0.008451, -0.267, 0.8423), (0.1407, -0.2389, 0.8221), (0.1051, -0.2487, 0.8233), (0.07122, -0.2555, 0.8226), (0.0648, -0.2498, 0.8241), (0.01193, -0.2557, 0.8229), (0.01367, -0.2612, 0.8216), (0.1386, -0.2328, 0.7931), (0.08972, -0.2454, 0.7947), (0.1234, -0.2312, 0.7951), (0.0138, -0.2486, 0.7931), (0.06851, -0.2425, 0.7953), (0.1901, -0.2138, 0.7888), (0.1882, -0.2184, 0.7971), (0.02286, -0.2571, 0.8011), (0.1837, -0.2139, 0.7763), (0.1389, -0.2295, 0.7789), (0.0879, -0.2421, 0.7804), (0.01192, -0.2453, 0.7794), (0.06644, -0.2389, 0.7808), (0.01367, -0.2509, 0.778), (0.06741, -0.2442, 0.771), (0.135, -0.2234, 0.7493), (0.1063, -0.2254, 0.7495), (0.01367, -0.2362, 0.7508), (0.05812, -0.2385, 0.7487), (0.1887, -0.2071, 0.7514), (0.0865, -0.2306, 0.7327), (0.06875, -0.2265, 0.7344), (0.01243, -0.2388, 0.7351), (0.1392, -0.2198, 0.7318), (0.1847, -0.2065, 0.7359), (0.1409, -0.2564, 0.9008), (0.1121, -0.2556, 0.9094), (0.1065, -0.2661, 0.9078), (0.06433, -0.2657, 0.9159), (0.06779, -0.2722, 0.9137), (0.01288, -0.2794, 0.9147), (0.06415, -0.2738, 0.9061), (0.1351, -0.2149, 0.7099), (0.06155, -0.2211, 0.7051), (0.06436, -0.2274, 0.7046), (0.1911, -0.2004, 0.7178), (0.08445, -0.2273, 0.709), (0.01135, -0.2668, 0.8942), (0.113, -0.2506, 0.8786), (0.1887, -0.2253, 0.8712), (0.1221, -0.2446, 0.8614), (0.1901, -0.2222, 0.859), (0.1299, -0.2444, 0.8645), (0.01136, -0.2585, 0.8356), (0.01096, -0.2586, 0.8462), (0.189, -0.2169, 0.8328), (0.009208, -0.2541, 0.8219), (0.1892, -0.2136, 0.8191), (0.1247, -0.2374, 0.8238), (0.01379, -0.2487, 0.7996), (0.19, -0.2073, 0.7897), (0.1412, -0.2259, 0.8026), (0.009852, -0.2433, 0.7773), (0.1897, -0.2048, 0.7777), (0.125, -0.2273, 0.781), (0.0865, -0.2275, 0.7535), (0.146, -0.2134, 0.754), (0.19, -0.1997, 0.753), (0.01243, -0.2331, 0.7367), (0.008306, -0.2304, 0.7313), (0.1926, -0.1944, 0.7372), (0.1449, -0.2084, 0.7309), (0.1251, -0.2165, 0.7352), (0.1898, -0.1978, 0.7414), (0.06252, -0.2632, 0.907), (0.01134, -0.2716, 0.9192), (0.1957, -0.2258, 0.8878), (0.1412, -0.2472, 0.9031), (0.009898, -0.2252, 0.7028), (0.1229, -0.2113, 0.7097), (0.2071, -0.1881, 0.7197), (0.2154, -0.185, 0.7247), (0.01349, -0.2345, 0.71), (0.08701, -0.2614, 0.859), (0.1248, -0.2419, 0.8069), (0.1262, -0.2283, 0.7525), (0.09424, -0.218, 0.7203), (0.01526, -0.2264, 0.7157), (0.08729, -0.242, 0.8126), (0.1918, -0.2301, 0.8672), (0.19, -0.2286, 0.8592), (0.1932, -0.2287, 0.8574), (0.1913, -0.2161, 0.8295), (0.1898, -0.2228, 0.8319), (0.1899, -0.2198, 0.8195), (0.1908, -0.2208, 0.8174), (0.1988, -0.2179, 0.7891), (0.1907, -0.2126, 0.7712), (0.1903, -0.2113, 0.7776), (0.1918, -0.2056, 0.7489), (0.1912, -0.2047, 0.7419), (0.1886, -0.204, 0.7399), (0.192, -0.206, 0.7324), (0.1891, -0.2384, 0.8844), (0.1809, -0.2408, 0.8912), (0.011, -0.2721, 0.8804), (0.01388, -0.2724, 0.8827), (0.01105, -0.2705, 0.8731), (0.01245, -0.2637, 0.8354), (0.01067, -0.2617, 0.8251), (0.006475, -0.2564, 0.7937), (0.01245, -0.2536, 0.7916), (0.01067, -0.2515, 0.7815), (0.007235, -0.2454, 0.7528), (0.0104, -0.2416, 0.7452), (0.01367, -0.2424, 0.749), (0.009549, -0.278, 0.9176), (0.01027, -0.2312, 0.7019), (0.192, -0.2213, 0.8252), (0.1919, -0.212, 0.7829), (0.217, -0.2228, 0.8781), (0.208, -0.227, 0.884), (0.2045, -0.1956, 0.7179), (0.2143, -0.2128, 0.7226), (0.2149, -0.2185, 0.7254), (-0.02359, -0.2342, 0.7084), (0.2202, -0.2114, 0.8691), (0.2192, -0.2156, 0.7313), (0.214, -0.2254, 0.8789), (0.2201, -0.2177, 0.8684), (0.2149, -0.2167, 0.8239), (0.2201, -0.2115, 0.8247), (0.2156, -0.2247, 0.7562), (0.2188, -0.2177, 0.7864), (0.1947, -0.2219, 0.8737), (0.192, -0.2235, 0.8671), (0.1914, -0.2138, 0.8215), (0.192, -0.1978, 0.7477), (0.01064, -0.2669, 0.8807), (0.01229, -0.2647, 0.872), (0.01091, -0.2481, 0.7902), (0.01068, -0.2362, 0.747), (0.008618, -0.2647, 0.8781), (0.1919, -0.2058, 0.7841), (0.2141, -0.2153, 0.8807), (0.2201, -0.1861, 0.733), (0.2184, -0.2121, 0.8754), (0.2028, -0.222, 0.8365), (0.1879, -0.2187, 0.8457), (0.207, -0.2204, 0.8028), (0.2095, -0.2229, 0.7517), (0.2026, -0.2049, 0.8086), (0.2061, -0.1957, 0.7684), (0.2094, -0.2188, 0.7291), (0.006893, -0.2762, 0.8907), (-0.2016, -0.2328, 0.8712), (-0.1612, -0.2407, 0.8756), (-0.1245, -0.2584, 0.8777), (-0.02697, -0.2671, 0.8839), (-0.08225, -0.2601, 0.8813), (-0.1553, -0.2518, 0.8799), (-0.0769, -0.2688, 0.8834), (-0.1505, -0.2484, 0.863), (-0.1028, -0.2608, 0.8664), (-0.07576, -0.2584, 0.8691), (-0.02474, -0.2704, 0.8713), (-0.01989, -0.2716, 0.8683), (-0.142, -0.2518, 0.8578), (-0.1608, -0.2402, 0.836), (-0.1535, -0.2354, 0.8373), (-0.1031, -0.2489, 0.8389), (-0.1021, -0.2555, 0.8381), (-0.02758, -0.2587, 0.837), (-0.2045, -0.2242, 0.8332), (-0.0744, -0.2637, 0.8512), (-0.1539, -0.2389, 0.8221), (-0.1029, -0.2522, 0.8235), (-0.02505, -0.2557, 0.8229), (-0.07792, -0.2498, 0.8241), (-0.0268, -0.2612, 0.8216), (-0.1517, -0.2328, 0.7931), (-0.1365, -0.2312, 0.7951), (-0.1028, -0.2454, 0.7947), (-0.02692, -0.2486, 0.7931), (-0.08163, -0.2425, 0.7953), (-0.2032, -0.2138, 0.7888), (-0.2014, -0.2184, 0.7971), (-0.07285, -0.2545, 0.8069), (-0.197, -0.2139, 0.7761), (-0.152, -0.2295, 0.7789), (-0.101, -0.2421, 0.7804), (-0.07956, -0.2389, 0.7808), (-0.0268, -0.2509, 0.778), (-0.08054, -0.2442, 0.771), (-0.1481, -0.2234, 0.7493), (-0.1194, -0.2254, 0.7495), (-0.02604, -0.2365, 0.7506), (-0.07124, -0.2385, 0.7487), (-0.2019, -0.2071, 0.7514), (-0.08187, -0.2265, 0.7344), (-0.09962, -0.2306, 0.7327), (-0.02251, -0.2395, 0.7318), (-0.1978, -0.2065, 0.7359), (-0.1523, -0.2198, 0.7318), (-0.154, -0.2564, 0.9008), (-0.1196, -0.2661, 0.9078), (-0.1253, -0.2556, 0.9094), (-0.07799, -0.2655, 0.9158), (-0.08091, -0.2722, 0.9137), (-0.02221, -0.2798, 0.9144), (-0.07728, -0.2738, 0.9061), (-0.1482, -0.2149, 0.7099), (-0.07468, -0.2211, 0.7051), (-0.07748, -0.2274, 0.7046), (-0.09758, -0.2273, 0.709), (-0.1261, -0.2506, 0.8786), (-0.02206, -0.2665, 0.8885), (-0.2018, -0.2253, 0.8712), (-0.02543, -0.2649, 0.872), (-0.1352, -0.2446, 0.8614), (-0.2032, -0.2222, 0.859), (-0.143, -0.2444, 0.8645), (-0.02166, -0.2583, 0.8426), (-0.2021, -0.2169, 0.8328), (-0.02434, -0.2532, 0.8189), (-0.2023, -0.2136, 0.8191), (-0.1378, -0.2374, 0.8238), (-0.02645, -0.2487, 0.7992), (-0.2031, -0.2073, 0.7897), (-0.1543, -0.2259, 0.8026), (-0.02684, -0.2447, 0.7792), (-0.2028, -0.2049, 0.7778), (-0.1381, -0.2273, 0.781), (-0.09963, -0.2275, 0.7535), (-0.2032, -0.1997, 0.753), (-0.1591, -0.2134, 0.754), (-0.02555, -0.2331, 0.7367), (-0.02162, -0.2297, 0.7293), (-0.2058, -0.1944, 0.7372), (-0.2029, -0.1978, 0.7414), (-0.1382, -0.2165, 0.7352), (-0.158, -0.2084, 0.7309), (-0.02297, -0.2697, 0.9128), (-0.2088, -0.2258, 0.8878), (-0.1544, -0.2472, 0.9031), (-0.1361, -0.2113, 0.7097), (-0.0221, -0.2252, 0.7026), (-0.2285, -0.185, 0.7247), (-0.1379, -0.2419, 0.8069), (-0.1394, -0.2283, 0.7525), (-0.0818, -0.261, 0.8983), (-0.09525, -0.2194, 0.7163), (-0.1004, -0.242, 0.8126), (-0.2031, -0.2286, 0.8592), (-0.2045, -0.2161, 0.8295), (-0.2029, -0.2228, 0.8319), (-0.2031, -0.2198, 0.8195), (-0.2034, -0.2113, 0.7776), (-0.2018, -0.204, 0.7399), (-0.02697, -0.2721, 0.8827), (-0.02503, -0.2739, 0.8844), (-0.02412, -0.2721, 0.8804), (-0.02052, -0.2662, 0.8382), (-0.02558, -0.2634, 0.8354), (-0.02379, -0.2617, 0.8251), (-0.02076, -0.2565, 0.794), (-0.02557, -0.2536, 0.7916), (-0.02379, -0.2515, 0.7815), (-0.02388, -0.2368, 0.7469), (-0.0202, -0.2452, 0.7514), (-0.0259, -0.2421, 0.7489), (-0.02677, -0.2379, 0.7352), (-0.02379, -0.2394, 0.7384), (-0.02666, -0.2776, 0.9174), (-0.0238, -0.2313, 0.702), (-0.205, -0.212, 0.7829), (-0.2333, -0.2114, 0.8691), (-0.2333, -0.2177, 0.8684), (-0.2324, -0.2156, 0.7313), (-0.2332, -0.2115, 0.8247), (-0.232, -0.2177, 0.7864), (-0.2051, -0.2235, 0.8671), (-0.2045, -0.2138, 0.8215), (-0.02373, -0.2667, 0.8808), (-0.02379, -0.2617, 0.8628), (-0.02403, -0.258, 0.834), (-0.02403, -0.2481, 0.7902), (-0.02401, -0.2452, 0.7816), (-0.02345, -0.272, 0.9193), (-0.205, -0.2058, 0.7841), (-0.2332, -0.1861, 0.733), (-0.02043, -0.2785, 0.9014), (-0.01991, -0.2417, 0.7723), (0.2329, -0.2229, 0.7258), (0.2418, -0.2324, 0.6695), (0.249, -0.2403, 0.6092), (0.2356, -0.2223, 0.717), (0.2842, -0.3714, 0.001005), (0.2786, -0.3756, 0.0009939), (0.2204, -0.2214, 0.7176), (0.269, -0.3753, 0.0009919), (0.262, -0.3711, 0.000999), (0.2507, -0.2375, 0.5495), (0.2412, -0.2136, 0.6792), (0.2325, -0.2019, 0.6955), (0.2263, -0.1955, 0.7217), (0.236, -0.2068, 0.7104), (0.2729, -0.3396, 0.001008), (0.2834, -0.3468, 0.0009936), (0.261, -0.3435, 0.001001), (0.2656, -0.3399, 0.001002), (0.239, -0.2185, 0.7077), (0.264, -0.2812, 0.3867), (0.2871, -0.3615, 0.001004), (0.216, -0.2145, 0.712), (0.2575, -0.3601, 0.0009953), (0.2317, -0.2174, 0.7363), (0.2298, -0.2232, 0.7256), (0.2332, -0.2134, 0.7386), (0.219, -0.2151, 0.7351), (0.2225, -0.1972, 0.7366), (0.2279, -0.198, 0.738), (0.226, -0.1949, 0.732), (0.2303, -0.2001, 0.737), (0.2316, -0.202, 0.7198), (0.2226, -0.1957, 0.7228), (0.2197, -0.1972, 0.7265), (0.2176, -0.2033, 0.737), (0.2169, -0.2043, 0.7157), (0.2347, -0.2137, 0.7212), (0.2161, -0.2084, 0.7293), (0.2302, -0.2045, 0.7406), (0.2241, -0.2117, 0.7397), (0.222, -0.2032, 0.7402), (-0.246, -0.2229, 0.7258), (-0.2549, -0.2324, 0.6695), (-0.2487, -0.2223, 0.717), (-0.2621, -0.2403, 0.6092), (-0.2974, -0.3714, 0.001005), (-0.2917, -0.3756, 0.0009939), (-0.2335, -0.2214, 0.7176), (-0.2794, -0.3745, 0.0009869), (-0.2725, -0.367, 0.001005), (-0.2638, -0.2375, 0.5495), (-0.2543, -0.2136, 0.6792), (-0.2491, -0.2068, 0.7104), (-0.2457, -0.2019, 0.6955), (-0.2394, -0.1955, 0.7217), (-0.286, -0.3396, 0.001008), (-0.2966, -0.3468, 0.0009936), (-0.2741, -0.3435, 0.001001), (-0.2787, -0.3399, 0.001002), (-0.2522, -0.2185, 0.7077), (-0.3002, -0.3615, 0.001004), (-0.2771, -0.2812, 0.3867), (-0.2291, -0.2146, 0.7117), (-0.271, -0.3549, 0.0009961), (-0.2448, -0.2174, 0.7363), (-0.2463, -0.2134, 0.7386), (-0.243, -0.2232, 0.7256), (-0.2321, -0.2151, 0.7351), (-0.2356, -0.1972, 0.7366), (-0.2392, -0.1949, 0.732), (-0.2411, -0.198, 0.738), (-0.2434, -0.2001, 0.737), (-0.2447, -0.202, 0.7198), (-0.2308, -0.2033, 0.737), (-0.2328, -0.1972, 0.7265), (-0.2358, -0.1957, 0.7228), (-0.23, -0.2043, 0.7157), (-0.2479, -0.2137, 0.7212), (-0.2292, -0.2084, 0.7293), (-0.2433, -0.2045, 0.7406), (-0.2372, -0.2117, 0.7397), (-0.2352, -0.2032, 0.7402), (0.2569, -0.1731, 0.7639), (0.2847, 0.01791, 0.792), (0.2725, 0.0192, 0.7963), (0.2528, 0.01892, 0.7964), (0.2766, -0.05961, 0.7819), (0.2671, -0.05827, 0.7856), (0.2489, -0.05735, 0.7859), (0.2344, -0.1818, 0.7616), (0.2407, -0.1803, 0.7645), (0.2426, -0.168, 0.7652), (0.2389, -0.1713, 0.7615), (0.251, 0.04614, 0.797), (0.2464, -0.03394, 0.7863), (0.2388, -0.1703, 0.7464), (0.2334, -0.1789, 0.7465), (0.2497, 0.0446, 0.7815), (0.2527, 0.01913, 0.7749), (0.2457, -0.04874, 0.7693), (0.2488, -0.05917, 0.764), (0.261, -0.1709, 0.7452), (0.2503, -0.1895, 0.7394), (0.2726, 0.01936, 0.775), (0.2843, 0.02388, 0.7794), (0.2672, -0.05713, 0.7645), (0.2735, -0.08576, 0.7629), (0.2353, -0.1761, 0.7512), (0.2335, -0.1779, 0.7574), (0.2381, -0.1681, 0.756), (0.2636, -0.1734, 0.7516), (0.2888, 0.04553, 0.7871), (0.2781, -0.07415, 0.7724), (0.2179, -0.2147, 0.7644), (0.2179, -0.2208, 0.7584), (0.2179, -0.222, 0.7502), (0.2179, -0.2171, 0.7413), (0.2321, -0.2164, 0.743), (0.2284, -0.2134, 0.7396), (0.2179, -0.2033, 0.7385), (0.2332, -0.1905, 0.7404), (0.2179, -0.1847, 0.7431), (0.2179, -0.178, 0.7515), (0.2179, -0.18, 0.7586), (0.2179, -0.198, 0.7667), (0.2325, -0.1995, 0.7652), (0.2263, -0.2085, 0.7644), (0.2499, -0.202, 0.7575), (0.2511, -0.1923, 0.763), (0.2618, -0.1745, 0.7595), (0.2385, -0.2085, 0.7625), (0.2408, -0.2076, 0.7399), (0.2366, -0.2018, 0.7382), (0.2407, -0.1819, 0.7409), (0.2523, -0.1973, 0.7418), (0.2538, -0.1969, 0.7517), (0.2759, 0.1396, 0.7947), (0.2863, 0.1169, 0.7919), (0.2867, 0.0741, 0.7953), (0.2737, 0.08478, 0.7995), (0.2542, 0.1327, 0.795), (0.255, 0.07886, 0.7995), (0.2589, 0.1379, 0.7956), (0.2529, 0.1261, 0.7775), (0.2564, 0.1434, 0.7711), (0.2558, 0.1107, 0.776), (0.2546, 0.06842, 0.7777), (0.2841, 0.09634, 0.7804), (0.2734, 0.1435, 0.7712), (0.2746, 0.1108, 0.7761), (0.2745, 0.06842, 0.7778), (0.2511, 0.1046, 0.7897), (0.2831, 0.1643, 0.7805), (0.2877, 0.1129, 0.7837), (0.2447, 0.2612, 0.0004971), (0.2602, 0.2625, 0.0005214), (0.2654, 0.2096, 0.5411), (0.2746, 0.1958, 0.7372), (0.2551, 0.2063, 0.5761), (0.2762, 0.1908, 0.7541), (0.2717, 0.1932, 0.7382), (0.2708, 0.1883, 0.7498), (0.2574, 0.1895, 0.7457), (0.2611, 0.1925, 0.7304), (0.2549, 0.193, 0.7386), (0.2415, 0.2646, 0.0004999), (0.2524, 0.1983, 0.7232), (0.2526, 0.193, 0.7522), (0.2434, 0.286, 0.0004958), (0.257, 0.2862, 0.0004996), (0.2625, 0.2827, 0.0004999), (0.2667, 0.2183, 0.7389), (0.2548, 0.2186, 0.7364), (0.2725, 0.2145, 0.7446), (0.2519, 0.2133, 0.7523), (0.2514, 0.2049, 0.7628), (0.2402, 0.2758, 0.0004994), (0.2753, 0.2075, 0.7601), (0.265, 0.272, 0.0005012), (0.2561, 0.19, 0.7839), (0.27, 0.1799, 0.7879), (0.2683, 0.1955, 0.7805), (0.2558, 0.1769, 0.7886), (0.2743, 0.18, 0.7865), (0.2796, 0.1721, 0.785), (0.2728, 0.208, 0.7673), (0.2534, 0.1822, 0.7835), (0.2567, 0.1842, 0.7541), (0.2567, 0.171, 0.763), (0.2537, 0.1714, 0.7659), (0.2704, 0.182, 0.7565), (0.2804, 0.1719, 0.769), (0.2719, 0.1662, 0.7649), (0.2799, 0.1595, 0.7706), (0.2522, 0.1769, 0.7724), (0.2764, 0.201, 0.7572), (0.244, -0.2095, 0.7461), (0.2347, -0.2158, 0.7571), (0.2313, -0.2189, 0.7477), (0.2659, 0.2134, 0.7597), (0.2698, 0.2078, 0.7689), (0.2521, 0.2078, 0.7678), (0.2547, 0.2157, 0.7523), (0.2548, 0.205, 0.7728), (-0.27, -0.1731, 0.7639), (-0.2978, 0.01791, 0.792), (-0.2897, -0.05961, 0.7819), (-0.2856, 0.0192, 0.7963), (-0.2802, -0.05827, 0.7856), (-0.2659, 0.01892, 0.7964), (-0.262, -0.05735, 0.7859), (-0.2475, -0.1818, 0.7616), (-0.2539, -0.1803, 0.7645), (-0.252, -0.1713, 0.7615), (-0.2558, -0.168, 0.7652), (-0.2641, 0.04614, 0.797), (-0.2595, -0.03394, 0.7863), (-0.252, -0.1703, 0.7464), (-0.2465, -0.1789, 0.7465), (-0.2628, 0.0446, 0.7815), (-0.2588, -0.04874, 0.7693), (-0.2658, 0.01913, 0.7749), (-0.2619, -0.05917, 0.764), (-0.2741, -0.1709, 0.7452), (-0.2634, -0.1895, 0.7394), (-0.2857, 0.01936, 0.775), (-0.2803, -0.05713, 0.7645), (-0.2974, 0.02388, 0.7794), (-0.2867, -0.08576, 0.7629), (-0.2484, -0.1761, 0.7512), (-0.2512, -0.1681, 0.756), (-0.2466, -0.1779, 0.7574), (-0.2768, -0.1734, 0.7516), (-0.302, 0.04553, 0.7871), (-0.2912, -0.07415, 0.7724), (-0.231, -0.2147, 0.7644), (-0.2311, -0.2208, 0.7584), (-0.2311, -0.222, 0.7502), (-0.2452, -0.2164, 0.743), (-0.231, -0.2171, 0.7413), (-0.2415, -0.2134, 0.7396), (-0.2463, -0.1905, 0.7404), (-0.2311, -0.2033, 0.7385), (-0.2311, -0.1847, 0.7431), (-0.2311, -0.178, 0.7515), (-0.2311, -0.18, 0.7586), (-0.2457, -0.1995, 0.7652), (-0.2394, -0.2085, 0.7644), (-0.2311, -0.198, 0.7667), (-0.2642, -0.1923, 0.763), (-0.2631, -0.202, 0.7575), (-0.2749, -0.1745, 0.7595), (-0.2516, -0.2085, 0.7625), (-0.254, -0.2076, 0.7399), (-0.2498, -0.2018, 0.7382), (-0.2538, -0.1819, 0.7409), (-0.2654, -0.1973, 0.7418), (-0.2669, -0.1969, 0.7517), (-0.2995, 0.1169, 0.7919), (-0.289, 0.1396, 0.7947), (-0.2998, 0.0741, 0.7953), (-0.2868, 0.08478, 0.7995), (-0.2673, 0.1327, 0.795), (-0.272, 0.1379, 0.7956), (-0.2681, 0.07886, 0.7995), (-0.266, 0.1261, 0.7775), (-0.2695, 0.1434, 0.7711), (-0.2689, 0.1107, 0.776), (-0.2678, 0.06842, 0.7777), (-0.2972, 0.09634, 0.7804), (-0.2865, 0.1435, 0.7712), (-0.2878, 0.1108, 0.7761), (-0.2876, 0.06842, 0.7778), (-0.2642, 0.1046, 0.7897), (-0.2962, 0.1643, 0.7805), (-0.3008, 0.1129, 0.7837), (-0.2578, 0.2612, 0.0004971), (-0.2734, 0.2625, 0.0005214), (-0.2785, 0.2096, 0.5411), (-0.2682, 0.2063, 0.5761), (-0.2877, 0.1958, 0.7372), (-0.2893, 0.1908, 0.7541), (-0.2848, 0.1932, 0.7382), (-0.2839, 0.1883, 0.7498), (-0.2706, 0.1895, 0.7457), (-0.2742, 0.1925, 0.7304), (-0.2546, 0.2646, 0.0004999), (-0.2681, 0.193, 0.7386), (-0.2655, 0.1983, 0.7232), (-0.2657, 0.193, 0.7522), (-0.2565, 0.286, 0.0004958), (-0.2701, 0.2862, 0.0004996), (-0.2757, 0.2827, 0.0004999), (-0.2679, 0.2186, 0.7364), (-0.2798, 0.2183, 0.7389), (-0.2856, 0.2145, 0.7446), (-0.2651, 0.2133, 0.7523), (-0.2645, 0.2049, 0.7628), (-0.2533, 0.2758, 0.0004994), (-0.2884, 0.2075, 0.7601), (-0.2781, 0.272, 0.0005012), (-0.2693, 0.19, 0.7839), (-0.2815, 0.1955, 0.7805), (-0.2831, 0.1799, 0.7879), (-0.2875, 0.18, 0.7865), (-0.2859, 0.208, 0.7673), (-0.2927, 0.1721, 0.785), (-0.269, 0.1769, 0.7886), (-0.2665, 0.1822, 0.7835), (-0.2699, 0.1842, 0.7541), (-0.2698, 0.171, 0.763), (-0.2668, 0.1714, 0.7659), (-0.2836, 0.182, 0.7565), (-0.285, 0.1662, 0.7649), (-0.2935, 0.1719, 0.769), (-0.293, 0.1595, 0.7706), (-0.2653, 0.1769, 0.7724), (-0.2895, 0.201, 0.7572), (-0.2571, -0.2095, 0.7461), (-0.2478, -0.2158, 0.7571), (-0.2444, -0.2189, 0.7477), (-0.2829, 0.2078, 0.7689), (-0.2791, 0.2134, 0.7597), (-0.2678, 0.2157, 0.7523), (-0.2652, 0.2078, 0.7678), (-0.2679, 0.205, 0.7728)], [], [(3, 4, 5), (5, 4, 2), (3, 6, 4), (4, 6, 7), (0, 1, 7), (1, 2, 7), (2, 4, 7), (8, 10, 11), (9, 8, 12), (8, 11, 12), (13, 14, 15), (14, 9, 12), (14, 12, 15), (13, 15, 16), (13, 16, 17), (15, 12, 11), (15, 11, 16), (13, 18, 19), (13, 19, 14), (14, 19, 20), (14, 20, 9), (8, 20, 21), (8, 9, 20), (22, 23, 24), (22, 25, 26), (22, 26, 23), (24, 23, 29), (24, 29, 27), (23, 26, 30), (23, 30, 29), (28, 27, 29), (28, 29, 30), (28, 30, 31), (32, 33, 28), (28, 33, 27), (22, 24, 34), (22, 34, 35), (24, 27, 33), (24, 33, 34), (36, 38, 39), (40, 41, 42), (41, 37, 36), (41, 36, 42), (40, 42, 43), (40, 43, 44), (42, 36, 39), (42, 39, 43), (40, 45, 46), (40, 46, 41), (41, 46, 47), (41, 47, 37), (37, 47, 48), (49, 51, 52), (49, 52, 50), (50, 55, 54), (50, 52, 53), (50, 53, 55), (54, 55, 56), (55, 53, 56), (54, 58, 57), (49, 50, 59), (50, 54, 57), (50, 57, 59), (49, 59, 60), (49, 60, 61), (59, 57, 58), (59, 58, 60), (62, 64, 63), (63, 64, 65), (66, 67, 68), (66, 68, 69), (67, 63, 65), (67, 65, 68), (66, 70, 71), (66, 71, 67), (70, 72, 73), (70, 73, 71), (67, 71, 75), (67, 75, 63), (71, 73, 74), (71, 74, 75), (62, 63, 75), (75, 74, 76), (77, 79, 80), (77, 80, 78), (78, 80, 81), (78, 81, 82), (82, 81, 83), (82, 84, 85), (77, 78, 86), (78, 82, 85), (78, 85, 86), (77, 86, 87), (77, 87, 88), (86, 85, 84), (86, 84, 87), (89, 90, 92), (89, 92, 91), (93, 94, 95), (93, 95, 96), (94, 91, 92), (94, 92, 95), (93, 97, 94), (93, 98, 99), (93, 99, 97), (94, 97, 100), (94, 100, 91), (97, 99, 101), (97, 101, 100), (89, 91, 100), (102, 104, 105), (102, 105, 103), (103, 105, 107), (103, 107, 106), (108, 106, 107), (108, 107, 109), (108, 110, 111), (102, 103, 112), (103, 106, 108), (103, 108, 112), (102, 112, 113), (102, 113, 114), (112, 108, 111), (112, 111, 113), (115, 116, 117), (118, 119, 120), (118, 117, 119), (117, 116, 119), (118, 121, 122), (118, 122, 117), (117, 122, 123), (115, 117, 123), (124, 125, 126), (125, 127, 126), (126, 127, 129), (126, 129, 128), (131, 128, 129), (131, 129, 130), (130, 132, 131), (133, 134, 135), (136, 138, 139), (136, 139, 137), (137, 139, 140), (137, 140, 135), (133, 135, 140), (141, 143, 142), (142, 143, 144), (145, 144, 146), (145, 147, 144), (142, 144, 147), (141, 142, 148), (149, 150, 151), (152, 153, 154), (152, 154, 155), (153, 149, 151), (153, 151, 154), (156, 158, 159), (156, 159, 157), (157, 159, 161), (159, 162, 161), (160, 161, 162), (160, 162, 163), (161, 160, 164), (156, 157, 165), (157, 161, 164), (157, 164, 165), (166, 167, 169), (166, 169, 168), (170, 171, 172), (170, 172, 173), (171, 168, 169), (171, 169, 172), (170, 174, 171), (171, 174, 292), (171, 292, 168), (166, 168, 292), (175, 177, 178), (175, 178, 176), (176, 179, 180), (176, 178, 179), (182, 180, 181), (181, 180, 179), (183, 185, 190), (183, 184, 185), (186, 187, 188), (187, 190, 185), (187, 185, 188), (186, 188, 189), (191, 193, 194), (191, 194, 192), (192, 194, 198), (192, 198, 195), (196, 197, 198), (197, 195, 198), (192, 195, 297), (199, 200, 201), (201, 200, 203), (201, 203, 202), (204, 205, 206), (204, 206, 207), (205, 202, 203), (205, 203, 206), (204, 208, 209), (204, 209, 205), (205, 209, 202), (210, 212, 211), (211, 212, 215), (211, 215, 214), (213, 214, 215), (213, 215, 216), (210, 211, 217), (211, 214, 217), (210, 217, 218), (219, 220, 222), (219, 222, 223), (220, 221, 224), (220, 224, 222), (223, 222, 225), (225, 222, 224), (225, 224, 226), (228, 229, 227), (223, 227, 230), (227, 229, 231), (227, 231, 230), (219, 223, 230), (219, 230, 232), (232, 230, 233), (233, 230, 231), (233, 231, 234), (235, 236, 237), (235, 238, 236), (237, 236, 241), (237, 241, 240), (239, 240, 241), (239, 242, 240), (240, 242, 243), (235, 237, 244), (235, 244, 245), (237, 240, 243), (237, 243, 244), (10, 246, 11), (17, 16, 247), (16, 11, 246), (16, 246, 247), (38, 248, 39), (43, 39, 248), (69, 68, 249), (120, 119, 251), (119, 116, 250), (130, 129, 252), (136, 137, 253), (136, 253, 254), (137, 135, 134), (137, 134, 253), (155, 154, 255), (155, 255, 256), (154, 151, 255), (158, 257, 258), (158, 258, 159), (159, 258, 259), (159, 259, 162), (163, 162, 259), (173, 172, 260), (172, 169, 260), (177, 261, 262), (177, 262, 178), (178, 262, 179), (193, 263, 194), (193, 264, 263), (194, 263, 198), (263, 265, 198), (198, 265, 444), (212, 267, 266), (212, 266, 268), (212, 268, 215), (216, 215, 268), (235, 269, 238), (236, 238, 270), (236, 270, 241), (239, 241, 271), (239, 271, 693), (241, 270, 271), (19, 272, 20), (32, 273, 33), (35, 34, 274), (34, 33, 273), (34, 273, 274), (60, 58, 275), (88, 87, 277), (87, 84, 276), (113, 111, 110), (121, 278, 279), (121, 279, 122), (122, 281, 123), (115, 123, 280), (280, 123, 281), (124, 126, 282), (126, 128, 131), (126, 131, 282), (139, 283, 140), (133, 140, 283), (145, 284, 147), (148, 142, 285), (142, 147, 284), (142, 284, 285), (152, 286, 153), (152, 287, 286), (153, 286, 288), (153, 288, 149), (160, 289, 164), (170, 290, 174), (291, 166, 292), (175, 176, 293), (176, 180, 293), (186, 294, 295), (186, 295, 187), (187, 296, 190), (187, 295, 296), (183, 190, 296), (183, 296, 397), (191, 192, 297), (297, 195, 197), (209, 298, 202), (199, 201, 298), (201, 202, 298), (217, 214, 213), (228, 299, 300), (228, 300, 229), (229, 300, 302), (229, 302, 231), (300, 301, 302), (233, 234, 303), (233, 303, 304), (234, 231, 302), (234, 302, 303), (302, 301, 303), (242, 305, 306), (242, 306, 243), (25, 307, 247), (25, 247, 26), (307, 17, 247), (26, 247, 246), (26, 246, 30), (31, 30, 246), (31, 246, 10), (18, 308, 309), (18, 309, 19), (308, 35, 274), (308, 274, 309), (19, 309, 272), (309, 310, 272), (309, 274, 273), (309, 273, 310), (21, 20, 310), (20, 272, 310), (310, 273, 32), (51, 311, 52), (311, 44, 43), (52, 311, 248), (52, 248, 53), (311, 43, 248), (56, 53, 248), (56, 248, 418), (418, 248, 38), (45, 312, 46), (312, 61, 60), (46, 312, 313), (46, 313, 47), (312, 60, 275), (312, 275, 313), (48, 47, 313), (48, 313, 275), (79, 314, 80), (314, 249, 68), (80, 314, 315), (80, 315, 81), (314, 68, 65), (314, 65, 315), (83, 81, 315), (315, 65, 64), (72, 277, 316), (72, 316, 73), (277, 87, 316), (73, 316, 317), (73, 317, 74), (316, 87, 276), (316, 276, 317), (76, 74, 317), (104, 318, 105), (318, 96, 95), (105, 318, 319), (105, 319, 107), (318, 95, 92), (318, 92, 319), (109, 107, 319), (319, 92, 90), (98, 320, 321), (98, 321, 99), (320, 114, 113), (320, 113, 321), (99, 321, 322), (99, 322, 101), (321, 113, 110), (321, 110, 322), (125, 323, 127), (323, 251, 119), (127, 323, 252), (127, 252, 129), (323, 119, 250), (323, 250, 252), (278, 282, 279), (278, 124, 282), (122, 279, 324), (122, 324, 281), (279, 282, 324), (282, 131, 324), (280, 281, 324), (324, 131, 132), (141, 254, 253), (141, 253, 143), (143, 253, 325), (143, 325, 144), (253, 134, 325), (146, 325, 420), (146, 144, 325), (420, 325, 134), (138, 285, 326), (138, 326, 139), (139, 326, 327), (139, 327, 283), (326, 285, 284), (326, 284, 327), (283, 327, 284), (257, 255, 258), (257, 256, 255), (258, 255, 259), (255, 151, 259), (163, 259, 421), (421, 259, 151), (421, 151, 150), (287, 328, 286), (287, 156, 165), (287, 165, 328), (286, 328, 329), (286, 329, 288), (328, 165, 164), (328, 164, 329), (288, 329, 289), (289, 329, 164), (261, 260, 262), (261, 173, 260), (262, 260, 330), (262, 330, 179), (260, 169, 330), (181, 179, 330), (330, 169, 167), (290, 331, 174), (290, 175, 293), (290, 293, 331), (174, 331, 332), (174, 332, 292), (331, 293, 180), (331, 180, 332), (291, 292, 332), (291, 332, 182), (332, 180, 182), (264, 333, 263), (264, 189, 188), (264, 188, 333), (263, 333, 334), (263, 334, 265), (333, 188, 185), (333, 185, 334), (444, 265, 334), (444, 334, 185), (444, 185, 184), (294, 335, 295), (294, 191, 297), (294, 297, 335), (295, 335, 336), (295, 336, 296), (335, 297, 197), (335, 197, 336), (397, 296, 336), (397, 336, 196), (336, 197, 196), (267, 337, 266), (267, 207, 206), (267, 206, 337), (266, 337, 338), (266, 338, 268), (337, 206, 203), (337, 203, 338), (216, 268, 338), (216, 338, 200), (338, 203, 200), (208, 339, 340), (208, 340, 209), (339, 218, 217), (339, 217, 340), (209, 340, 341), (209, 341, 298), (340, 217, 213), (340, 213, 341), (199, 298, 341), (349, 342, 343), (349, 343, 346), (346, 343, 344), (346, 344, 348), (343, 342, 345), (343, 345, 344), (347, 348, 345), (348, 344, 345), (349, 346, 350), (350, 346, 348), (350, 348, 352), (353, 352, 347), (347, 352, 348), (349, 350, 351), (352, 351, 350), (355, 349, 351), (353, 354, 352), (354, 351, 352), (355, 351, 356), (356, 351, 357), (358, 354, 353), (358, 357, 354), (357, 351, 354), (359, 356, 360), (359, 355, 356), (360, 356, 357), (360, 357, 361), (362, 361, 357), (362, 357, 358), (359, 360, 363), (363, 360, 361), (363, 361, 365), (364, 365, 362), (365, 361, 362), (366, 359, 363), (366, 363, 367), (367, 363, 365), (367, 365, 369), (368, 369, 365), (368, 365, 364), (373, 367, 371), (373, 366, 367), (371, 367, 369), (371, 369, 370), (372, 369, 368), (372, 370, 369), (373, 371, 375), (375, 371, 374), (374, 371, 370), (376, 377, 372), (377, 370, 372), (377, 374, 370), (0, 373, 375), (375, 374, 1), (5, 2, 377), (2, 1, 377), (376, 5, 377), (377, 1, 374), (0, 375, 1), (299, 378, 300), (299, 7, 378), (300, 378, 379), (300, 379, 301), (304, 303, 380), (304, 380, 381), (303, 301, 379), (303, 379, 380), (380, 379, 378), (380, 378, 381), (381, 378, 7), (381, 7, 6), (305, 345, 306), (245, 244, 382), (245, 382, 342), (244, 243, 306), (244, 306, 382), (382, 306, 345), (382, 345, 342), (238, 691, 270), (840, 383, 384), (840, 385, 386), (840, 386, 383), (385, 221, 220), (385, 220, 386), (386, 220, 219), (384, 213, 216), (384, 216, 840), (219, 232, 386), (232, 233, 387), (232, 387, 386), (386, 387, 383), (225, 388, 223), (210, 388, 389), (210, 389, 212), (223, 388, 227), (227, 388, 228), (225, 226, 678), (225, 678, 388), (389, 267, 212), (678, 389, 388), (391, 383, 390), (391, 384, 383), (390, 383, 387), (390, 387, 304), (387, 233, 304), (213, 384, 391), (218, 392, 210), (210, 392, 388), (392, 393, 388), (393, 299, 388), (388, 299, 228), (391, 3, 5), (6, 3, 381), (381, 3, 390), (3, 391, 390), (381, 390, 304), (392, 218, 339), (392, 339, 393), (7, 299, 393), (0, 7, 393), (844, 389, 678), (10, 8, 394), (10, 394, 417), (242, 239, 394), (242, 394, 305), (305, 394, 21), (21, 394, 8), (38, 36, 28), (38, 28, 31), (48, 28, 37), (28, 36, 37), (64, 62, 418), (418, 62, 54), (418, 54, 56), (58, 54, 395), (395, 54, 62), (395, 62, 75), (395, 75, 76), (90, 89, 419), (89, 84, 419), (419, 82, 83), (419, 84, 82), (84, 89, 437), (437, 89, 100), (437, 100, 101), (116, 115, 109), (109, 115, 110), (109, 110, 108), (280, 110, 115), (134, 133, 132), (134, 132, 420), (420, 132, 130), (150, 149, 396), (150, 396, 421), (421, 396, 145), (421, 145, 146), (167, 166, 422), (422, 160, 163), (160, 422, 291), (291, 422, 166), (184, 183, 397), (184, 397, 181), (182, 181, 397), (200, 199, 444), (444, 199, 198), (199, 196, 198), (17, 423, 398), (17, 398, 13), (13, 398, 18), (18, 398, 439), (439, 398, 235), (439, 235, 245), (44, 425, 399), (44, 399, 40), (425, 424, 399), (424, 25, 22), (424, 22, 399), (45, 40, 400), (40, 399, 400), (400, 399, 440), (440, 399, 22), (440, 22, 35), (69, 70, 66), (69, 426, 401), (69, 401, 70), (426, 51, 49), (426, 49, 401), (72, 70, 402), (402, 401, 441), (402, 70, 401), (441, 401, 49), (441, 49, 61), (96, 427, 403), (96, 403, 93), (427, 79, 77), (427, 77, 403), (98, 93, 403), (98, 403, 448), (448, 403, 88), (88, 403, 77), (120, 429, 404), (429, 428, 404), (428, 104, 102), (428, 102, 404), (120, 404, 118), (121, 118, 404), (121, 404, 405), (405, 404, 102), (405, 102, 114), (136, 431, 406), (431, 430, 407), (431, 407, 406), (430, 125, 407), (407, 125, 124), (138, 136, 406), (155, 433, 408), (433, 432, 408), (155, 408, 152), (408, 432, 409), (432, 141, 409), (409, 141, 148), (410, 434, 411), (434, 158, 411), (173, 410, 442), (173, 442, 170), (410, 411, 442), (411, 158, 156), (189, 412, 186), (186, 412, 443), (412, 435, 413), (412, 413, 443), (435, 177, 175), (435, 175, 413), (414, 436, 416), (436, 193, 416), (207, 414, 415), (207, 415, 204), (414, 416, 415), (416, 193, 191), (208, 204, 415), (417, 394, 239), (417, 239, 693), (250, 116, 109), (420, 130, 252), (269, 235, 398), (269, 398, 423), (429, 120, 251), (431, 136, 254), (433, 155, 256), (257, 158, 434), (261, 177, 435), (264, 193, 436), (48, 32, 28), (395, 275, 58), (437, 276, 84), (133, 283, 132), (396, 284, 145), (288, 396, 149), (291, 289, 160), (438, 182, 397), (278, 121, 405), (287, 152, 408), (290, 170, 442), (294, 186, 443), (305, 347, 345), (21, 310, 32), (21, 32, 347), (21, 347, 305), (32, 48, 347), (275, 395, 48), (48, 395, 347), (347, 395, 353), (76, 317, 395), (317, 276, 437), (317, 437, 395), (395, 358, 353), (395, 437, 358), (101, 322, 437), (322, 110, 280), (322, 280, 437), (280, 132, 437), (437, 132, 358), (132, 362, 358), (324, 132, 280), (132, 283, 364), (132, 364, 362), (284, 396, 283), (283, 396, 364), (396, 368, 364), (288, 289, 396), (396, 289, 368), (291, 182, 289), (289, 182, 438), (289, 438, 368), (368, 438, 372), (438, 397, 376), (438, 376, 372), (196, 199, 397), (199, 391, 397), (397, 391, 376), (376, 391, 5), (199, 341, 391), (341, 213, 391), (468, 31, 10), (31, 486, 38), (766, 418, 38), (418, 861, 315), (315, 64, 418), (315, 419, 83), (419, 319, 90), (419, 109, 319), (419, 705, 252), (705, 862, 252), (419, 252, 109), (252, 250, 109), (862, 588, 252), (588, 420, 252), (588, 599, 420), (599, 605, 421), (599, 421, 420), (420, 421, 146), (163, 605, 330), (605, 863, 330), (163, 330, 422), (330, 167, 422), (330, 444, 184), (330, 184, 181), (444, 216, 200), (245, 342, 439), (18, 439, 308), (439, 342, 349), (349, 446, 439), (439, 446, 308), (446, 440, 308), (308, 440, 35), (446, 400, 440), (349, 447, 446), (446, 447, 400), (400, 447, 312), (400, 312, 45), (447, 61, 312), (349, 355, 447), (447, 441, 61), (447, 402, 441), (355, 448, 447), (447, 448, 277), (447, 277, 402), (402, 277, 72), (277, 448, 88), (448, 320, 98), (448, 405, 320), (320, 405, 114), (355, 359, 448), (359, 449, 448), (448, 449, 407), (448, 407, 405), (405, 407, 278), (407, 124, 278), (449, 406, 407), (359, 366, 449), (406, 449, 285), (406, 285, 138), (449, 148, 285), (449, 409, 148), (449, 408, 409), (366, 450, 449), (449, 450, 408), (408, 450, 287), (450, 156, 287), (366, 373, 450), (450, 411, 156), (411, 290, 442), (373, 451, 450), (450, 451, 413), (450, 413, 411), (411, 413, 290), (413, 175, 290), (451, 443, 413), (451, 294, 443), (373, 452, 451), (451, 452, 416), (451, 416, 294), (416, 191, 294), (373, 0, 452), (452, 415, 416), (452, 208, 415), (0, 393, 452), (452, 393, 339), (452, 339, 208), (423, 17, 307), (423, 307, 453), (269, 423, 864), (25, 424, 307), (307, 424, 453), (424, 425, 453), (425, 865, 453), (44, 311, 425), (311, 51, 426), (311, 426, 425), (425, 426, 865), (69, 249, 426), (426, 454, 865), (314, 79, 427), (314, 427, 249), (249, 454, 426), (249, 427, 454), (427, 96, 454), (96, 318, 454), (318, 104, 428), (318, 428, 454), (454, 428, 429), (429, 899, 454), (323, 125, 430), (323, 430, 251), (251, 431, 429), (251, 430, 431), (429, 431, 899), (254, 141, 432), (254, 432, 431), (431, 432, 433), (257, 434, 256), (256, 410, 433), (256, 434, 410), (433, 410, 901), (410, 902, 901), (173, 261, 410), (261, 435, 410), (410, 870, 902), (410, 435, 870), (435, 871, 870), (189, 264, 412), (264, 436, 412), (412, 436, 435), (435, 436, 871), (414, 207, 455), (414, 455, 436), (436, 455, 873), (436, 873, 871), (207, 267, 455), (267, 389, 455), (455, 389, 844), (459, 460, 461), (460, 458, 461), (459, 461, 462), (461, 463, 462), (456, 463, 457), (457, 463, 458), (458, 463, 461), (465, 466, 464), (464, 467, 468), (464, 466, 467), (469, 470, 471), (469, 472, 473), (469, 473, 470), (471, 470, 466), (471, 466, 465), (470, 473, 467), (470, 467, 466), (469, 471, 474), (469, 474, 475), (471, 465, 477), (471, 477, 474), (464, 476, 477), (464, 477, 465), (478, 479, 480), (479, 481, 485), (479, 485, 480), (478, 480, 482), (478, 482, 483), (480, 485, 487), (480, 487, 482), (484, 486, 487), (484, 487, 485), (484, 485, 481), (488, 484, 489), (484, 481, 489), (478, 490, 491), (478, 491, 479), (479, 491, 489), (479, 489, 481), (495, 496, 497), (495, 498, 499), (495, 499, 496), (497, 496, 492), (497, 492, 493), (496, 499, 494), (496, 494, 492), (495, 497, 500), (495, 500, 501), (497, 493, 503), (497, 503, 500), (493, 502, 503), (505, 509, 510), (504, 505, 506), (504, 506, 507), (505, 510, 508), (505, 508, 506), (509, 511, 510), (510, 511, 508), (509, 512, 513), (504, 514, 505), (504, 515, 516), (504, 516, 514), (505, 514, 512), (505, 512, 509), (514, 516, 513), (514, 513, 512), (517, 518, 519), (518, 520, 519), (521, 523, 524), (521, 524, 522), (522, 524, 520), (522, 520, 518), (521, 522, 525), (521, 525, 526), (522, 518, 530), (522, 530, 525), (526, 525, 527), (526, 527, 528), (525, 530, 529), (525, 529, 527), (517, 530, 518), (530, 531, 529), (532, 533, 534), (532, 534, 535), (533, 537, 536), (533, 536, 534), (537, 538, 536), (537, 539, 540), (532, 541, 533), (532, 542, 543), (532, 543, 541), (533, 541, 539), (533, 539, 537), (541, 543, 540), (541, 540, 539), (544, 545, 547), (544, 547, 546), (548, 550, 551), (548, 551, 549), (549, 551, 547), (549, 547, 545), (548, 549, 552), (549, 545, 555), (549, 555, 552), (548, 552, 553), (548, 553, 554), (552, 555, 556), (552, 556, 553), (544, 555, 545), (557, 558, 560), (557, 560, 561), (558, 559, 563), (558, 563, 560), (562, 563, 559), (562, 564, 565), (557, 566, 558), (557, 567, 568), (557, 568, 566), (558, 566, 562), (558, 562, 559), (566, 568, 564), (566, 564, 562), (569, 570, 571), (572, 573, 574), (572, 574, 570), (570, 574, 571), (572, 575, 576), (572, 570, 575), (570, 577, 575), (569, 577, 570), (578, 579, 580), (580, 579, 582), (579, 581, 583), (579, 583, 582), (584, 583, 581), (583, 584, 585), (586, 587, 588), (589, 590, 591), (589, 591, 592), (590, 587, 593), (590, 593, 591), (586, 593, 587), (595, 596, 597), (594, 595, 597), (598, 599, 600), (598, 600, 596), (598, 596, 601), (594, 602, 595), (595, 601, 596), (603, 604, 605), (606, 608, 609), (606, 609, 607), (607, 609, 604), (607, 604, 603), (610, 611, 612), (610, 612, 613), (611, 615, 612), (612, 615, 616), (614, 616, 615), (615, 617, 614), (610, 618, 611), (611, 618, 617), (611, 617, 615), (619, 620, 622), (619, 622, 621), (623, 625, 626), (623, 626, 624), (624, 626, 622), (624, 622, 620), (623, 624, 627), (624, 620, 747), (624, 747, 627), (619, 747, 620), (629, 630, 631), (628, 629, 632), (628, 632, 633), (629, 631, 632), (635, 634, 630), (634, 631, 630), (636, 643, 638), (636, 638, 637), (639, 641, 640), (639, 642, 641), (640, 641, 638), (640, 638, 643), (644, 645, 647), (644, 647, 648), (645, 646, 650), (645, 650, 647), (649, 650, 651), (651, 650, 646), (645, 752, 646), (652, 653, 654), (654, 653, 656), (653, 655, 656), (657, 659, 660), (657, 660, 658), (658, 660, 656), (658, 656, 655), (657, 658, 661), (657, 661, 662), (658, 655, 661), (663, 664, 665), (664, 667, 669), (664, 669, 665), (666, 668, 669), (666, 669, 667), (663, 670, 664), (663, 671, 670), (664, 670, 667), (672, 674, 675), (672, 675, 673), (673, 675, 677), (673, 677, 676), (678, 679, 675), (675, 679, 677), (674, 681, 680), (682, 680, 683), (680, 681, 684), (680, 684, 683), (672, 685, 681), (672, 681, 674), (685, 686, 681), (686, 687, 684), (686, 684, 681), (688, 689, 690), (689, 695, 694), (689, 694, 690), (688, 690, 691), (690, 270, 691), (692, 693, 694), (692, 694, 695), (693, 271, 694), (694, 270, 690), (692, 695, 696), (695, 697, 696), (688, 698, 699), (688, 699, 689), (689, 699, 697), (689, 697, 695), (468, 467, 700), (472, 701, 702), (472, 702, 473), (473, 702, 700), (473, 700, 467), (499, 703, 494), (523, 704, 524), (560, 563, 706), (563, 705, 706), (573, 708, 574), (574, 707, 571), (582, 583, 709), (589, 710, 711), (589, 711, 590), (590, 711, 587), (605, 604, 712), (608, 713, 609), (609, 713, 712), (609, 712, 604), (613, 612, 714), (613, 714, 715), (612, 616, 716), (612, 716, 714), (625, 717, 626), (626, 717, 622), (633, 632, 718), (633, 718, 719), (632, 631, 718), (634, 720, 631), (648, 647, 721), (647, 650, 721), (648, 721, 722), (721, 650, 723), (650, 445, 723), (665, 669, 726), (665, 726, 724), (665, 724, 725), (668, 726, 669), (688, 691, 269), (271, 270, 694), (474, 477, 727), (488, 489, 728), (490, 729, 491), (491, 729, 728), (491, 728, 489), (516, 730, 513), (542, 732, 543), (543, 731, 540), (568, 565, 564), (576, 575, 733), (576, 733, 734), (575, 577, 736), (569, 735, 577), (735, 736, 577), (578, 737, 579), (579, 737, 584), (579, 584, 581), (591, 593, 738), (586, 738, 593), (598, 601, 739), (602, 740, 595), (595, 740, 739), (595, 739, 601), (606, 607, 741), (607, 603, 743), (607, 743, 741), (606, 741, 742), (614, 617, 744), (623, 627, 745), (746, 747, 619), (628, 748, 629), (629, 748, 630), (640, 643, 749), (639, 640, 750), (639, 750, 751), (640, 749, 750), (636, 851, 749), (636, 749, 643), (644, 752, 645), (752, 651, 646), (661, 655, 753), (652, 753, 653), (653, 753, 655), (670, 666, 667), (682, 683, 754), (682, 754, 755), (683, 684, 756), (683, 756, 754), (754, 756, 757), (686, 758, 759), (686, 759, 687), (687, 759, 756), (687, 756, 684), (756, 759, 757), (696, 760, 761), (696, 697, 760), (483, 482, 702), (483, 702, 701), (482, 487, 700), (482, 700, 702), (486, 468, 700), (486, 700, 487), (475, 474, 762), (475, 762, 763), (474, 727, 762), (762, 727, 764), (763, 762, 729), (763, 729, 490), (762, 764, 728), (762, 728, 729), (476, 764, 477), (764, 488, 728), (477, 764, 727), (507, 506, 765), (506, 508, 766), (506, 766, 765), (765, 499, 498), (765, 766, 703), (765, 703, 499), (511, 766, 508), (766, 494, 703), (501, 500, 767), (500, 503, 768), (500, 768, 767), (767, 516, 515), (767, 768, 730), (767, 730, 516), (502, 768, 503), (502, 730, 768), (535, 534, 769), (534, 536, 770), (534, 770, 769), (769, 524, 704), (769, 770, 520), (769, 520, 524), (538, 770, 536), (770, 519, 520), (528, 527, 771), (528, 771, 732), (527, 529, 772), (527, 772, 771), (732, 771, 543), (771, 772, 731), (771, 731, 543), (531, 772, 529), (561, 560, 773), (560, 706, 773), (773, 551, 550), (773, 706, 547), (773, 547, 551), (705, 546, 547), (705, 547, 706), (554, 553, 774), (554, 774, 775), (553, 556, 776), (553, 776, 774), (775, 774, 568), (775, 568, 567), (774, 776, 565), (774, 565, 568), (580, 582, 777), (582, 709, 778), (582, 778, 777), (777, 574, 708), (777, 778, 707), (777, 707, 574), (709, 862, 778), (862, 707, 778), (575, 736, 779), (575, 779, 733), (734, 733, 737), (733, 779, 737), (734, 737, 578), (737, 779, 584), (735, 779, 736), (779, 585, 584), (594, 597, 711), (594, 711, 710), (597, 596, 780), (597, 780, 711), (711, 780, 587), (600, 599, 780), (599, 588, 780), (600, 780, 596), (780, 588, 587), (592, 591, 781), (592, 781, 740), (591, 738, 782), (591, 782, 781), (781, 782, 739), (781, 739, 740), (738, 739, 782), (715, 714, 713), (714, 716, 712), (714, 712, 713), (715, 713, 608), (716, 605, 712), (742, 741, 783), (741, 743, 784), (741, 784, 783), (742, 783, 618), (742, 618, 610), (783, 784, 617), (783, 617, 618), (743, 744, 784), (744, 617, 784), (719, 718, 717), (718, 631, 720), (718, 720, 717), (719, 717, 625), (717, 720, 622), (720, 621, 622), (745, 627, 785), (627, 747, 786), (627, 786, 785), (745, 785, 748), (745, 748, 628), (785, 786, 630), (785, 630, 748), (746, 635, 786), (746, 786, 747), (786, 635, 630), (722, 721, 787), (721, 723, 788), (721, 788, 787), (722, 787, 641), (722, 641, 642), (787, 788, 638), (787, 638, 641), (445, 788, 723), (445, 637, 638), (445, 638, 788), (751, 750, 789), (750, 749, 790), (750, 790, 789), (751, 789, 752), (751, 752, 644), (789, 790, 651), (789, 651, 752), (851, 790, 749), (851, 649, 790), (790, 649, 651), (725, 724, 791), (724, 726, 792), (724, 792, 791), (725, 791, 660), (725, 660, 659), (791, 792, 656), (791, 656, 660), (668, 654, 792), (654, 656, 792), (668, 792, 726), (662, 661, 793), (662, 793, 794), (661, 753, 795), (661, 795, 793), (794, 793, 670), (794, 670, 671), (793, 795, 666), (793, 666, 670), (652, 795, 753), (803, 800, 796), (803, 796, 797), (800, 802, 798), (800, 798, 796), (796, 798, 799), (796, 799, 797), (801, 799, 802), (802, 799, 798), (803, 804, 800), (804, 805, 802), (804, 802, 800), (807, 801, 805), (801, 802, 805), (803, 806, 804), (805, 804, 806), (809, 806, 803), (807, 805, 808), (808, 805, 806), (809, 810, 806), (810, 811, 806), (812, 807, 808), (812, 808, 811), (811, 808, 806), (813, 814, 810), (814, 815, 811), (814, 811, 810), (813, 810, 809), (816, 812, 811), (816, 811, 815), (813, 817, 814), (817, 819, 815), (817, 815, 814), (818, 816, 819), (819, 816, 815), (820, 817, 813), (820, 821, 817), (821, 823, 819), (821, 819, 817), (822, 819, 823), (822, 818, 819), (827, 824, 821), (827, 821, 820), (824, 825, 823), (824, 823, 821), (826, 822, 823), (826, 823, 825), (827, 829, 824), (829, 830, 824), (830, 825, 824), (831, 826, 828), (828, 826, 825), (828, 825, 830), (456, 829, 827), (829, 457, 830), (831, 828, 460), (460, 828, 458), (458, 828, 457), (828, 830, 457), (456, 457, 829), (755, 754, 832), (754, 757, 833), (754, 833, 832), (755, 832, 463), (758, 834, 835), (758, 835, 759), (759, 835, 833), (759, 833, 757), (835, 834, 832), (835, 832, 833), (834, 462, 463), (834, 463, 832), (676, 677, 224), (676, 224, 221), (678, 226, 679), (679, 226, 224), (679, 224, 677), (761, 760, 799), (698, 797, 836), (698, 836, 699), (699, 836, 760), (699, 760, 697), (836, 797, 799), (836, 799, 760), (269, 691, 238), (840, 837, 838), (840, 838, 839), (840, 839, 673), (840, 673, 676), (839, 672, 673), (837, 840, 668), (837, 668, 666), (672, 839, 685), (685, 839, 841), (685, 841, 686), (839, 838, 841), (678, 675, 843), (675, 674, 843), (663, 844, 842), (663, 665, 844), (842, 844, 678), (842, 671, 663), (843, 842, 678), (674, 680, 843), (680, 682, 843), (844, 665, 725), (846, 845, 838), (845, 841, 838), (845, 758, 841), (846, 838, 837), (841, 758, 686), (666, 846, 837), (671, 842, 847), (842, 843, 847), (847, 843, 848), (848, 843, 755), (843, 682, 755), (846, 460, 459), (462, 834, 459), (834, 845, 459), (834, 758, 845), (459, 845, 846), (216, 654, 840), (654, 668, 840), (676, 221, 840), (221, 385, 840), (847, 794, 671), (847, 848, 794), (463, 456, 848), (463, 848, 755), (468, 692, 464), (696, 761, 692), (761, 476, 692), (476, 464, 692), (494, 486, 484), (494, 484, 492), (502, 493, 484), (484, 493, 492), (519, 861, 517), (861, 509, 517), (861, 511, 509), (513, 849, 509), (849, 531, 530), (849, 530, 517), (849, 517, 509), (546, 538, 544), (544, 538, 540), (538, 537, 540), (540, 874, 544), (874, 556, 555), (874, 555, 544), (862, 563, 562), (571, 862, 569), (862, 565, 569), (862, 562, 565), (735, 569, 565), (586, 588, 585), (588, 583, 585), (605, 850, 603), (605, 599, 850), (599, 598, 850), (621, 863, 746), (621, 746, 619), (863, 616, 614), (863, 614, 746), (637, 851, 636), (637, 634, 851), (635, 851, 634), (654, 650, 652), (652, 650, 649), (472, 469, 852), (472, 852, 864), (475, 876, 852), (876, 698, 688), (876, 688, 852), (469, 475, 852), (498, 495, 853), (498, 853, 865), (865, 853, 896), (896, 853, 478), (896, 478, 483), (501, 877, 495), (877, 878, 853), (878, 490, 478), (878, 478, 853), (495, 877, 853), (523, 521, 526), (523, 526, 854), (523, 854, 897), (897, 854, 504), (897, 504, 507), (528, 879, 526), (879, 880, 854), (880, 515, 504), (880, 504, 854), (879, 854, 526), (550, 548, 855), (550, 855, 866), (866, 855, 898), (898, 855, 532), (898, 532, 535), (554, 891, 855), (554, 855, 548), (891, 542, 855), (542, 532, 855), (573, 572, 856), (856, 857, 899), (899, 857, 557), (899, 557, 561), (881, 567, 557), (881, 557, 857), (576, 881, 856), (576, 856, 572), (881, 857, 856), (589, 882, 867), (867, 882, 858), (867, 858, 900), (900, 858, 580), (858, 578, 580), (592, 882, 589), (608, 883, 868), (608, 606, 883), (868, 883, 901), (883, 884, 901), (901, 884, 594), (884, 602, 594), (625, 623, 885), (625, 885, 869), (869, 886, 902), (869, 885, 886), (902, 886, 613), (886, 610, 613), (642, 639, 871), (639, 887, 871), (871, 887, 859), (871, 859, 870), (870, 859, 628), (870, 628, 633), (659, 657, 888), (659, 888, 873), (873, 860, 872), (873, 888, 860), (872, 860, 648), (860, 644, 648), (662, 888, 657), (468, 417, 692), (417, 693, 692), (707, 862, 571), (862, 705, 563), (588, 709, 583), (863, 716, 616), (637, 720, 634), (654, 445, 650), (864, 701, 472), (269, 864, 852), (269, 852, 688), (856, 708, 573), (867, 710, 589), (715, 902, 613), (719, 870, 633), (722, 872, 648), (502, 484, 488), (849, 513, 730), (874, 540, 731), (586, 585, 738), (743, 603, 850), (850, 598, 739), (746, 614, 744), (875, 851, 635), (734, 881, 576), (742, 883, 606), (745, 885, 623), (751, 887, 639), (761, 799, 801), (476, 488, 764), (476, 761, 801), (476, 801, 488), (488, 801, 502), (730, 502, 849), (502, 801, 849), (801, 807, 849), (531, 849, 772), (772, 849, 874), (772, 874, 731), (849, 807, 812), (849, 812, 874), (556, 874, 776), (776, 874, 735), (776, 735, 565), (735, 874, 585), (874, 812, 585), (585, 812, 816), (779, 735, 585), (585, 816, 818), (585, 818, 738), (739, 738, 850), (738, 818, 850), (850, 818, 822), (743, 850, 744), (850, 822, 744), (746, 744, 635), (744, 822, 875), (744, 875, 635), (822, 826, 875), (875, 831, 851), (875, 826, 831), (649, 851, 652), (851, 831, 846), (831, 460, 846), (652, 851, 846), (652, 846, 795), (795, 846, 666), (468, 10, 417), (468, 486, 31), (486, 766, 38), (486, 494, 766), (766, 861, 418), (766, 511, 861), (861, 519, 770), (861, 770, 538), (861, 705, 315), (861, 538, 705), (315, 705, 419), (705, 538, 546), (862, 709, 588), (421, 605, 163), (605, 716, 863), (863, 621, 720), (863, 637, 330), (330, 637, 444), (863, 720, 637), (444, 637, 445), (444, 445, 654), (444, 654, 216), (698, 876, 797), (475, 763, 876), (876, 803, 797), (803, 876, 889), (876, 763, 889), (889, 763, 878), (763, 490, 878), (889, 878, 877), (889, 877, 890), (877, 501, 767), (877, 767, 890), (803, 889, 890), (890, 767, 515), (890, 515, 880), (803, 890, 809), (890, 880, 879), (809, 890, 891), (890, 879, 732), (890, 732, 891), (879, 528, 732), (732, 542, 891), (891, 554, 775), (891, 775, 881), (775, 567, 881), (809, 891, 813), (813, 891, 892), (891, 881, 858), (891, 858, 892), (881, 734, 858), (858, 734, 578), (892, 858, 882), (882, 592, 740), (882, 740, 892), (813, 892, 820), (892, 740, 602), (892, 602, 884), (892, 884, 883), (820, 892, 893), (892, 883, 893), (883, 742, 893), (893, 742, 610), (893, 610, 886), (820, 893, 827), (886, 885, 745), (827, 893, 894), (893, 886, 859), (893, 859, 894), (886, 745, 859), (859, 745, 628), (894, 859, 887), (894, 887, 751), (827, 894, 895), (894, 860, 895), (894, 751, 860), (860, 751, 644), (827, 895, 456), (895, 860, 888), (895, 888, 662), (895, 662, 794), (456, 895, 848), (895, 794, 848), (864, 423, 453), (701, 864, 896), (864, 453, 896), (701, 896, 483), (896, 453, 865), (498, 865, 765), (765, 865, 897), (765, 897, 507), (897, 865, 454), (523, 897, 704), (704, 897, 866), (897, 454, 866), (769, 704, 898), (769, 898, 535), (704, 866, 898), (550, 866, 773), (866, 454, 899), (773, 866, 899), (773, 899, 561), (856, 899, 708), (708, 899, 867), (777, 708, 900), (777, 900, 580), (708, 867, 900), (867, 899, 431), (710, 867, 901), (867, 431, 901), (710, 901, 594), (901, 431, 433), (608, 868, 715), (715, 868, 902), (868, 901, 902), (625, 869, 719), (869, 902, 870), (719, 869, 870), (642, 871, 722), (722, 871, 872), (872, 871, 873), (659, 873, 725), (725, 873, 844), (873, 455, 844), (912, 903, 904), (912, 904, 1192), (913, 905, 906), (913, 906, 904), (913, 904, 903), (1196, 907, 908), (1196, 908, 910), (909, 911, 910), (909, 910, 908), (916, 921, 917), (917, 918, 1122), (917, 921, 919), (917, 919, 918), (924, 926, 927), (924, 925, 926), (930, 929, 928), (930, 928, 1169), (929, 930, 931), (930, 1172, 1174), (931, 1177, 1180), (1196, 929, 931), (1196, 931, 1187), (1187, 931, 932), (920, 911, 933), (920, 933, 924), (924, 933, 925), (933, 911, 909), (933, 909, 925), (913, 914, 905), (905, 914, 915), (913, 916, 917), (913, 917, 914), (916, 920, 921), (921, 1135, 919), (920, 924, 921), (921, 924, 922), (922, 924, 923), (924, 927, 923), (929, 912, 1192), (929, 1192, 928), (930, 934, 1172), (930, 1169, 934), (931, 930, 1177), (935, 937, 997), (935, 997, 936), (938, 939, 1055), (939, 937, 1055), (939, 997, 937), (935, 940, 937), (1055, 937, 941), (1039, 1001, 942), (1039, 1000, 1001), (942, 1001, 943), (945, 943, 944), (945, 944, 1088), (944, 943, 1001), (945, 1032, 943), (1039, 942, 1040), (1042, 946, 1004), (946, 947, 948), (1004, 946, 949), (946, 948, 949), (950, 947, 1057), (950, 948, 947), (1042, 951, 946), (1057, 947, 952), (1043, 1007, 953), (1043, 1006, 1007), (953, 1007, 954), (958, 955, 956), (958, 956, 957), (955, 954, 956), (956, 954, 1007), (1043, 953, 1044), (964, 959, 961), (964, 961, 1009), (959, 960, 961), (963, 961, 960), (962, 963, 960), (962, 960, 1060), (964, 965, 959), (1060, 960, 1059), (1059, 960, 966), (967, 1012, 1013), (967, 1013, 968), (968, 1013, 969), (972, 969, 970), (970, 969, 971), (969, 1013, 971), (972, 973, 969), (974, 975, 978), (978, 975, 1016), (976, 975, 977), (976, 977, 1064), (977, 975, 974), (977, 974, 1034), (1050, 1022, 1021), (1050, 1021, 979), (981, 979, 980), (979, 1021, 980), (1050, 982, 983), (1050, 979, 982), (1053, 1026, 984), (984, 1026, 985), (984, 985, 986), (1065, 988, 987), (1065, 987, 1024), (988, 986, 985), (988, 985, 987), (989, 990, 988), (988, 990, 986), (1053, 984, 1052), (1071, 991, 1028), (1027, 992, 993), (1027, 993, 1066), (992, 1028, 991), (992, 991, 993), (1071, 994, 991), (993, 991, 995), (938, 996, 939), (944, 1001, 999), (1002, 1003, 948), (1002, 948, 950), (957, 956, 1037), (957, 1037, 1005), (962, 1008, 963), (1009, 961, 1010), (970, 971, 1011), (976, 1014, 975), (1016, 975, 1015), (975, 1014, 1015), (1017, 980, 1018), (1019, 1020, 1021), (1019, 1021, 1022), (987, 1023, 1024), (992, 1027, 1036), (1029, 1028, 1030), (982, 979, 995), (983, 982, 991), (983, 991, 994), (982, 995, 991), (993, 995, 1031), (995, 979, 981), (940, 1052, 984), (940, 984, 986), (940, 986, 937), (941, 937, 986), (941, 986, 990), (946, 942, 1032), (946, 1032, 947), (942, 943, 1032), (952, 947, 1032), (952, 1032, 945), (965, 1033, 959), (965, 1044, 953), (965, 953, 1033), (959, 1033, 960), (1033, 953, 954), (966, 960, 955), (960, 1033, 955), (966, 955, 958), (955, 1033, 954), (978, 1046, 1034), (978, 1034, 974), (1046, 967, 968), (1046, 968, 1034), (1034, 968, 969), (977, 1034, 973), (977, 973, 1062), (1062, 973, 972), (973, 1034, 969), (998, 936, 985), (998, 985, 1083), (936, 997, 985), (1083, 985, 1026), (1083, 1026, 1025), (987, 985, 997), (987, 997, 1023), (1023, 939, 996), (1023, 997, 939), (1020, 1030, 1028), (1021, 1020, 1035), (1020, 1028, 1035), (1018, 980, 1036), (980, 1035, 1036), (980, 1021, 1035), (1036, 1035, 992), (1035, 1028, 992), (1004, 949, 999), (1004, 999, 1097), (949, 948, 999), (1097, 999, 1001), (1097, 1001, 1000), (1088, 944, 1003), (1003, 944, 948), (944, 999, 948), (1009, 1010, 1100), (961, 1037, 1010), (1100, 1010, 1007), (1010, 1037, 1007), (956, 1007, 1037), (1005, 1037, 1008), (1008, 1037, 963), (1037, 961, 963), (1015, 1014, 1013), (1011, 971, 1014), (971, 1013, 1014), (1011, 1014, 976), (1084, 1038, 935), (1084, 935, 998), (998, 935, 936), (1041, 1042, 1004), (1085, 1006, 1043), (965, 964, 1045), (1012, 967, 1047), (1046, 1047, 967), (1016, 1048, 978), (1022, 1050, 1049), (1049, 1050, 1051), (1051, 1050, 983), (1025, 1026, 1070), (1070, 1026, 1053), (1029, 1071, 1028), (1087, 938, 1055), (1087, 1055, 1054), (1103, 1054, 1055), (1103, 1055, 941), (1088, 1056, 945), (1002, 950, 1057), (957, 1058, 958), (1089, 962, 1060), (970, 1061, 972), (1090, 976, 1064), (1090, 1064, 1063), (1062, 1063, 1064), (1062, 1064, 977), (1017, 981, 980), (989, 988, 1065), (1031, 1066, 993), (1087, 1054, 1056), (1087, 1056, 1088), (945, 1054, 1103), (945, 1056, 1054), (1000, 1039, 1084), (1039, 1038, 1084), (1038, 1039, 1040), (1057, 1058, 1002), (1002, 1058, 957), (958, 1058, 952), (952, 1058, 1057), (1043, 1067, 1085), (1085, 1067, 1041), (1041, 1067, 1042), (951, 1042, 1067), (1067, 1043, 1044), (1060, 1061, 1089), (1089, 1061, 970), (972, 1061, 1059), (1059, 1061, 1060), (1012, 1047, 1092), (1047, 1068, 1092), (1092, 1068, 964), (1092, 964, 1009), (1045, 964, 1068), (1045, 1068, 1047), (1045, 1047, 1046), (1090, 1063, 981), (1090, 981, 1017), (981, 1063, 1062), (1022, 1049, 1086), (1049, 1048, 1086), (1086, 1048, 1016), (1093, 1070, 1069), (1093, 1025, 1070), (1077, 1069, 1070), (1077, 1070, 1053), (1077, 1053, 1052), (1030, 1072, 1071), (1030, 1071, 1029), (994, 1071, 1072), (994, 1072, 1073), (1237, 1065, 1024), (989, 1065, 1158), (1195, 1027, 1066), (1074, 1223, 1066), (1074, 1066, 1031), (1093, 1069, 1095), (1095, 1069, 1078), (1095, 1078, 1075), (1030, 1094, 1076), (1030, 1076, 1072), (1073, 1072, 1076), (1073, 1076, 1081), (1077, 1078, 1069), (1075, 1078, 1080), (1079, 1080, 1078), (1079, 1078, 1077), (1075, 1080, 1094), (1081, 1082, 1079), (1079, 1082, 1080), (1081, 1076, 1082), (1076, 1080, 1082), (1076, 1094, 1080), (1083, 1084, 998), (996, 938, 1087), (1008, 962, 1089), (1091, 996, 1087), (1088, 1091, 1087), (1083, 1000, 1084), (1005, 1003, 1002), (1005, 1002, 957), (1004, 1006, 1085), (1004, 1085, 1041), (1011, 1008, 1089), (1011, 1089, 970), (1009, 1012, 1092), (1018, 1090, 1017), (1018, 976, 1090), (1086, 1019, 1022), (1094, 1095, 1075), (1030, 1095, 1094), (1051, 983, 994), (1052, 935, 1038), (1052, 940, 935), (1040, 942, 1096), (1096, 942, 946), (1096, 946, 951), (1098, 965, 1045), (1046, 978, 1048), (1030, 1020, 1019), (1100, 1007, 1006), (1086, 1016, 1101), (1016, 1015, 1101), (1101, 1015, 1013), (1101, 1013, 1012), (1031, 995, 981), (1103, 941, 990), (1103, 990, 989), (1024, 1023, 996), (1096, 951, 1067), (1079, 1096, 1098), (1096, 1067, 1044), (1096, 1044, 1098), (1099, 1048, 1049), (1099, 1049, 1051), (1100, 1000, 1083), (1100, 1083, 1095), (1095, 1101, 1100), (1100, 1006, 1004), (1101, 1012, 1009), (1030, 1101, 1095), (1030, 1019, 1101), (1019, 1086, 1101), (1081, 1099, 1102), (1081, 1102, 1073), (1099, 1051, 1102), (1102, 994, 1073), (1102, 1051, 994), (1077, 1052, 1040), (1052, 1038, 1040), (1077, 1040, 1096), (1077, 1096, 1079), (1098, 1044, 965), (1079, 1098, 1081), (1081, 1098, 1099), (1098, 1045, 1099), (1045, 1046, 1099), (1099, 1046, 1048), (1095, 1083, 1025), (1095, 1025, 1093), (1100, 1004, 1097), (1100, 1097, 1000), (1101, 1009, 1100), (952, 945, 1103), (1059, 958, 952), (1211, 1059, 952), (1062, 972, 1059), (1218, 1059, 1214), (1074, 1031, 1062), (1074, 1062, 1150), (1031, 981, 1062), (1240, 1103, 1158), (1103, 989, 1158), (1211, 952, 1103), (1059, 966, 958), (1218, 1062, 1059), (1024, 996, 1191), (1191, 996, 1165), (1165, 996, 1091), (1186, 1018, 1036), (1186, 1036, 1027), (1005, 1165, 1003), (1165, 1091, 1003), (1091, 1088, 1003), (1011, 1173, 1008), (1173, 1005, 1008), (1018, 1011, 976), (1104, 1105, 1164), (1104, 1164, 1106), (1107, 1208, 1108), (1108, 1208, 1106), (1108, 1106, 1164), (1104, 1106, 1109), (1208, 1209, 1110), (1208, 1110, 1106), (1202, 1111, 1170), (1111, 1112, 1170), (1202, 1170, 1169), (1114, 1167, 1113), (1114, 1113, 1112), (1113, 1170, 1112), (1114, 1112, 1123), (1114, 1123, 1115), (1202, 914, 1111), (914, 1116, 1111), (1204, 1172, 1117), (1172, 1118, 1117), (1117, 1119, 1120), (1117, 1118, 1119), (1121, 1212, 1120), (1121, 1120, 1119), (1204, 1117, 1122), (1212, 1211, 1120), (1211, 1123, 1120), (1205, 1124, 1175), (1124, 1125, 1175), (1205, 1175, 1174), (1128, 1126, 1127), (1128, 1127, 1125), (1127, 1175, 1125), (1128, 1125, 1136), (1205, 919, 1124), (1134, 1177, 1130), (1134, 1130, 1129), (1129, 1130, 1131), (1132, 1215, 1131), (1132, 1131, 1133), (1133, 1131, 1130), (1134, 1129, 1135), (1215, 1214, 1131), (1214, 1136, 1131), (1137, 1138, 1181), (1137, 1181, 1180), (1138, 1139, 1181), (1141, 1179, 1139), (1179, 1140, 1139), (1139, 1140, 1181), (1141, 1139, 1142), (1143, 1147, 1144), (1147, 1183, 1144), (1145, 1146, 1144), (1145, 1219, 1146), (1146, 1143, 1144), (1219, 1218, 1146), (1146, 1198, 1143), (1207, 1189, 1188), (1207, 1149, 1189), (1220, 1148, 1149), (1149, 1148, 1189), (1220, 1149, 1150), (1207, 1151, 1152), (1207, 1152, 1149), (906, 1153, 1193), (1153, 1154, 1155), (1153, 1155, 1193), (1222, 1237, 1156), (1222, 1156, 1157), (1157, 1156, 1155), (1157, 1155, 1154), (1158, 1157, 1159), (1157, 1154, 1159), (906, 905, 1153), (908, 1194, 1160), (1195, 1223, 1162), (1195, 1162, 1161), (1161, 1162, 1160), (1161, 1160, 1194), (908, 1160, 909), (1162, 1163, 1160), (1107, 1108, 1165), (1113, 1168, 1170), (1121, 1119, 1171), (1126, 1173, 1201), (1126, 1201, 1127), (1132, 1133, 1176), (1177, 1178, 1130), (1145, 1144, 1182), (1183, 1184, 1144), (1144, 1184, 1182), (1185, 1186, 1148), (1187, 1188, 1189), (1187, 1189, 1190), (1161, 1200, 1195), (907, 1196, 1194), (1151, 909, 1160), (1151, 1160, 1152), (1152, 1163, 1149), (1152, 1160, 1163), (1162, 1074, 1163), (1163, 1150, 1149), (1109, 1153, 905), (1109, 1106, 1154), (1109, 1154, 1153), (1110, 1159, 1154), (1110, 1154, 1106), (1117, 1120, 1116), (1116, 1112, 1111), (1211, 1115, 1123), (1120, 1123, 1116), (1123, 1112, 1116), (1135, 1129, 1197), (1129, 1131, 1197), (1135, 1197, 1124), (1135, 1124, 919), (1197, 1125, 1124), (1214, 1128, 1136), (1131, 1136, 1197), (1136, 1125, 1197), (1147, 1143, 1198), (1147, 1198, 923), (923, 1198, 1138), (923, 1138, 1137), (1198, 1139, 1138), (1146, 1218, 1142), (1218, 1141, 1142), (1146, 1142, 1198), (1142, 1139, 1198), (1166, 928, 1155), (1166, 1155, 1105), (928, 1192, 1193), (928, 1193, 1155), (1105, 1155, 1164), (1191, 1199, 1156), (1191, 1165, 1199), (1165, 1108, 1199), (1156, 1199, 1164), (1156, 1164, 1155), (1199, 1108, 1164), (1189, 1200, 1190), (1190, 1194, 1196), (1190, 1200, 1194), (1186, 1200, 1148), (1186, 1195, 1200), (1148, 1200, 1189), (1200, 1161, 1194), (1172, 934, 1168), (1172, 1168, 1118), (934, 1169, 1170), (934, 1170, 1168), (1118, 1168, 1119), (1167, 1233, 1113), (1233, 1119, 1113), (1113, 1119, 1168), (1177, 930, 1178), (930, 1175, 1178), (1130, 1178, 1201), (1178, 1175, 1201), (1173, 1176, 1201), (1176, 1133, 1201), (1127, 1201, 1175), (1201, 1133, 1130), (1184, 1181, 1182), (1179, 1241, 1182), (1179, 1182, 1140), (1241, 1145, 1182), (1140, 1182, 1181), (1230, 1166, 1104), (1230, 1104, 915), (1166, 1105, 1104), (1203, 1172, 1204), (1231, 1205, 1174), (1135, 922, 1134), (1206, 1137, 1180), (923, 1137, 1206), (1183, 1147, 927), (1188, 926, 1207), (926, 925, 1207), (925, 1151, 1207), (1192, 904, 1193), (904, 906, 1193), (907, 1194, 908), (1232, 1210, 1208), (1232, 1208, 1107), (1210, 1209, 1208), (1234, 1212, 1121), (1126, 1128, 1213), (1235, 1215, 1132), (1236, 1179, 1141), (1236, 1141, 1216), (1217, 1219, 1145), (1185, 1220, 1221), (1185, 1148, 1220), (1150, 1221, 1220), (1158, 1222, 1157), (1074, 1162, 1223), (1232, 1167, 1114), (1232, 1114, 1210), (1115, 1210, 1114), (1115, 1209, 1210), (1169, 1230, 1202), (1202, 1230, 915), (915, 914, 1202), (1234, 1126, 1213), (1212, 1234, 1213), (1128, 1211, 1213), (1211, 1212, 1213), (1231, 1203, 918), (1203, 1204, 918), (1205, 1231, 918), (1122, 918, 1204), (918, 919, 1205), (1235, 1236, 1216), (1215, 1235, 1216), (1141, 1214, 1216), (1214, 1215, 1216), (1180, 1238, 1206), (1238, 1177, 1134), (1238, 1134, 1224), (1206, 1238, 1224), (922, 1224, 1134), (922, 923, 1206), (922, 1206, 1224), (1217, 1185, 1221), (1217, 1221, 1219), (1150, 1218, 1221), (1218, 1219, 1221), (1188, 932, 926), (932, 1183, 927), (926, 932, 927), (1237, 1222, 1065), (1158, 1065, 1222), (1195, 1066, 1223), (912, 929, 903), (929, 1225, 1226), (929, 1226, 903), (1196, 910, 1227), (1196, 1227, 1239), (911, 1227, 910), (911, 920, 1227), (913, 903, 1226), (1225, 1228, 1226), (916, 1226, 1228), (916, 913, 1226), (1225, 1239, 1228), (920, 916, 1229), (916, 1228, 1229), (920, 1229, 1227), (1227, 1229, 1228), (1227, 1228, 1239), (928, 1166, 1230), (1165, 1232, 1107), (1171, 1234, 1121), (1176, 1235, 1132), (1191, 1156, 1237), (1233, 1167, 1232), (1233, 1232, 1165), (928, 1230, 1169), (1173, 1234, 1171), (1173, 1126, 1234), (1172, 1231, 1174), (1172, 1203, 1231), (1236, 1235, 1241), (1241, 1235, 1176), (1177, 1238, 1180), (1185, 1217, 1186), (1186, 1217, 1145), (932, 1188, 1187), (1191, 1237, 1024), (1239, 1225, 929), (1196, 1239, 929), (925, 909, 1151), (905, 915, 1104), (905, 1104, 1109), (914, 917, 1116), (917, 1117, 1116), (917, 1122, 1117), (921, 922, 1135), (923, 927, 1147), (1196, 1187, 1190), (930, 1174, 1175), (932, 931, 1183), (1183, 931, 1184), (931, 1181, 1184), (931, 1180, 1181), (1074, 1150, 1163), (1209, 1240, 1110), (1240, 1159, 1110), (1240, 1158, 1159), (1233, 1171, 1119), (1236, 1241, 1179), (1214, 1211, 1128), (1218, 1214, 1141), (1150, 1062, 1218), (1173, 1171, 1005), (1011, 1241, 1176), (1018, 1186, 1241), (1186, 1145, 1241), (1103, 1240, 1115), (1115, 1240, 1209), (1211, 1103, 1115), (1214, 1059, 1211), (1186, 1027, 1195), (1005, 1171, 1165), (1171, 1233, 1165), (1011, 1176, 1173), (1018, 1241, 1011), (1242, 1243, 1245), (1243, 1260, 1245), (1245, 1260, 1278), (1244, 1243, 1246), (1243, 1247, 1246), (1243, 1242, 1247), (1242, 1266, 1247), (1266, 1248, 1249), (1249, 1248, 1250), (1266, 1249, 1247), (1251, 1253, 1252), (1252, 1253, 1255), (1255, 1253, 1273), (1253, 1254, 1273), (1254, 1253, 1256), (1253, 1251, 1257), (1253, 1257, 1256), (1277, 1275, 1258), (1258, 1274, 1259), (1258, 1275, 1274), (1259, 1274, 1254), (1259, 1254, 1256), (1244, 1251, 1252), (1243, 1244, 1260), (1244, 1252, 1260), (1260, 1252, 1255), (1260, 1255, 1278), (1255, 1273, 1278), (1257, 1261, 1262), (1257, 1251, 1261), (1261, 1251, 1244), (1262, 1261, 1246), (1261, 1244, 1246), (1250, 1263, 1264), (1250, 1248, 1263), (1263, 1277, 1264), (1264, 1277, 1258), (1265, 1266, 1242), (1265, 1242, 1267), (1242, 1245, 1267), (1265, 1268, 1266), (1266, 1268, 1248), (1269, 1270, 1271), (1270, 1272, 1271), (1271, 1272, 1254), (1272, 1273, 1254), (1271, 1254, 1274), (1271, 1275, 1269), (1271, 1274, 1275), (1269, 1275, 1276), (1275, 1277, 1276), (1272, 1267, 1278), (1272, 1278, 1273), (1267, 1245, 1278), (1276, 1277, 1279), (1279, 1277, 1263), (1276, 1279, 1268), (1279, 1263, 1268), (1268, 1263, 1248), (1272, 1270, 1280), (1272, 1280, 1267), (1267, 1281, 1265), (1268, 1265, 1281), (1268, 1281, 1276), (1276, 1281, 1282), (1281, 1267, 1280), (1281, 1280, 1282), (1282, 1280, 1270), (1276, 1282, 1269), (1282, 1270, 1269), (1283, 1285, 1284), (1284, 1285, 1301), (1285, 1319, 1301), (1286, 1287, 1284), (1284, 1287, 1288), (1284, 1288, 1283), (1283, 1288, 1308), (1308, 1288, 1290), (1308, 1290, 1289), (1289, 1290, 1291), (1293, 1294, 1295), (1292, 1293, 1295), (1294, 1314, 1295), (1295, 1314, 1296), (1296, 1297, 1295), (1295, 1297, 1298), (1295, 1298, 1292), (1300, 1297, 1296), (1300, 1296, 1317), (1299, 1300, 1317), (1318, 1299, 1316), (1299, 1317, 1316), (1284, 1301, 1286), (1286, 1301, 1293), (1286, 1293, 1292), (1301, 1294, 1293), (1301, 1319, 1294), (1294, 1319, 1314), (1298, 1302, 1303), (1302, 1287, 1303), (1298, 1303, 1292), (1303, 1287, 1286), (1303, 1286, 1292), (1291, 1305, 1304), (1305, 1299, 1318), (1304, 1305, 1318), (1291, 1304, 1289), (1306, 1283, 1308), (1306, 1307, 1283), (1283, 1307, 1285), (1306, 1308, 1309), (1308, 1289, 1309), (1310, 1311, 1312), (1312, 1311, 1313), (1311, 1296, 1313), (1313, 1296, 1314), (1310, 1315, 1316), (1311, 1310, 1316), (1311, 1317, 1296), (1311, 1316, 1317), (1316, 1315, 1318), (1313, 1319, 1307), (1313, 1314, 1319), (1307, 1319, 1285), (1315, 1309, 1320), (1315, 1320, 1318), (1320, 1304, 1318), (1320, 1309, 1304), (1309, 1289, 1304), (1313, 1307, 1321), (1313, 1321, 1312), (1307, 1306, 1322), (1309, 1315, 1322), (1315, 1323, 1322), (1309, 1322, 1306), (1315, 1310, 1323), (1323, 1310, 1312), (1322, 1323, 1321), (1322, 1321, 1307), (1323, 1312, 1321), (1332, 1324, 1333), (1324, 1371, 1328), (1325, 1326, 1329), (1325, 1329, 1328), (1326, 1327, 1330), (1326, 1330, 1329), (1328, 1329, 1324), (1329, 1330, 1333), (1329, 1333, 1324), (1331, 1333, 1334), (1331, 1332, 1333), (1327, 1335, 1336), (1327, 1336, 1330), (1330, 1336, 1334), (1330, 1334, 1333), (1362, 1337, 1375), (1344, 1375, 1342), (1339, 1340, 1342), (1339, 1342, 1341), (1341, 1375, 1337), (1341, 1342, 1375), (1340, 1345, 1347), (1340, 1347, 1342), (1345, 1346, 1348), (1345, 1348, 1347), (1342, 1347, 1344), (1347, 1343, 1344), (1347, 1348, 1343), (1338, 1349, 1337), (1349, 1350, 1334), (1350, 1331, 1334), (1349, 1334, 1351), (1349, 1351, 1337), (1336, 1339, 1351), (1339, 1341, 1351), (1336, 1351, 1334), (1351, 1341, 1337), (1371, 1352, 1354), (1352, 1343, 1348), (1346, 1353, 1354), (1353, 1325, 1354), (1325, 1328, 1354), (1346, 1354, 1348), (1348, 1354, 1352), (1354, 1328, 1371), (1440, 1358, 1359), (1440, 1357, 1358), (1359, 1358, 1360), (1360, 1361, 1374), (1360, 1358, 1361), (1374, 1361, 1362), (1361, 1363, 1362), (1362, 1363, 1338), (1338, 1363, 1364), (1338, 1364, 1349), (1349, 1364, 1365), (1349, 1365, 1350), (1350, 1365, 1331), (1331, 1365, 1366), (1331, 1366, 1367), (1367, 1366, 1368), (1368, 1366, 1355), (1372, 1369, 1370), (1372, 1370, 1367), (1370, 1369, 1371), (1367, 1370, 1324), (1370, 1371, 1324), (1355, 1372, 1368), (1368, 1372, 1367), (1367, 1332, 1331), (1367, 1324, 1332), (1373, 1360, 1374), (1374, 1362, 1375), (1362, 1338, 1337), (1376, 1373, 1344), (1373, 1374, 1344), (1344, 1374, 1375), (1376, 1344, 1343), (1369, 1377, 1371), (1377, 1376, 1352), (1371, 1377, 1352), (1352, 1376, 1343), (1426, 1378, 1379), (1378, 1384, 1381), (1379, 1378, 1380), (1378, 1381, 1380), (1381, 1384, 1383), (1380, 1381, 1326), (1380, 1326, 1325), (1381, 1383, 1327), (1381, 1327, 1326), (1382, 1335, 1383), (1382, 1383, 1384), (1383, 1335, 1327), (1385, 1386, 1387), (1385, 1387, 1388), (1385, 1388, 1339), (1339, 1388, 1340), (1435, 1389, 1391), (1435, 1391, 1390), (1389, 1392, 1391), (1389, 1346, 1345), (1389, 1345, 1392), (1390, 1391, 1387), (1390, 1387, 1386), (1391, 1392, 1388), (1391, 1388, 1387), (1392, 1345, 1340), (1392, 1340, 1388), (1436, 1385, 1393), (1385, 1339, 1393), (1339, 1336, 1393), (1428, 1393, 1382), (1393, 1335, 1382), (1393, 1336, 1335), (1426, 1379, 1394), (1394, 1379, 1395), (1379, 1380, 1353), (1379, 1353, 1395), (1380, 1325, 1353), (1394, 1395, 1433), (1353, 1346, 1395), (1433, 1395, 1389), (1433, 1389, 1435), (1395, 1346, 1389), (1396, 1397, 1398), (1397, 1399, 1398), (1401, 1402, 1399), (1401, 1403, 1402), (1403, 1404, 1402), (1402, 1404, 1405), (1402, 1398, 1399), (1402, 1405, 1398), (1405, 1400, 1398), (1398, 1400, 1396), (1396, 1400, 1406), (1396, 1406, 1407), (1407, 1406, 1408), (1404, 1409, 1406), (1404, 1406, 1405), (1406, 1409, 1408), (1405, 1406, 1400), (1410, 1413, 1411), (1411, 1413, 1412), (1413, 1415, 1412), (1444, 1413, 1414), (1410, 1414, 1413), (1414, 1410, 1416), (1409, 1417, 1408), (1416, 1410, 1418), (1416, 1418, 1417), (1417, 1418, 1408), (1408, 1418, 1407), (1437, 1401, 1399), (1399, 1397, 1420), (1399, 1420, 1437), (1437, 1420, 1419), (1419, 1420, 1412), (1419, 1412, 1415), (1421, 1422, 1423), (1421, 1424, 1422), (1424, 1384, 1378), (1424, 1378, 1422), (1422, 1378, 1425), (1423, 1422, 1425), (1425, 1426, 1427), (1425, 1378, 1426), (1421, 1428, 1424), (1424, 1382, 1384), (1424, 1428, 1382), (1404, 1429, 1409), (1429, 1430, 1431), (1429, 1431, 1409), (1430, 1386, 1385), (1430, 1385, 1431), (1404, 1403, 1432), (1404, 1432, 1429), (1403, 1433, 1432), (1403, 1401, 1433), (1429, 1432, 1430), (1430, 1432, 1434), (1432, 1433, 1435), (1432, 1435, 1434), (1430, 1434, 1390), (1430, 1390, 1386), (1434, 1435, 1390), (1443, 1436, 1428), (1409, 1431, 1436), (1428, 1436, 1393), (1436, 1431, 1385), (1437, 1419, 1394), (1419, 1426, 1394), (1401, 1437, 1394), (1401, 1394, 1433), (1376, 1377, 1438), (1377, 1369, 1438), (1376, 1438, 1373), (1369, 1372, 1439), (1373, 1438, 1359), (1438, 1440, 1359), (1438, 1369, 1439), (1438, 1439, 1440), (1355, 1356, 1439), (1355, 1439, 1372), (1356, 1357, 1440), (1356, 1440, 1439), (1359, 1360, 1373), (1415, 1413, 1441), (1415, 1441, 1427), (1413, 1444, 1441), (1427, 1441, 1442), (1441, 1445, 1442), (1416, 1444, 1414), (1416, 1443, 1444), (1444, 1443, 1441), (1443, 1445, 1441), (1443, 1428, 1421), (1443, 1421, 1445), (1425, 1427, 1423), (1427, 1442, 1423), (1423, 1445, 1421), (1423, 1442, 1445), (1443, 1416, 1417), (1443, 1417, 1436), (1417, 1409, 1436), (1427, 1426, 1419), (1427, 1419, 1415), (1454, 1456, 1446), (1446, 1448, 1493), (1447, 1448, 1450), (1447, 1450, 1449), (1448, 1446, 1450), (1449, 1450, 1452), (1449, 1452, 1451), (1450, 1446, 1456), (1450, 1456, 1452), (1453, 1455, 1456), (1453, 1456, 1454), (1451, 1452, 1458), (1451, 1458, 1457), (1452, 1456, 1455), (1452, 1455, 1458), (1466, 1464, 1497), (1483, 1497, 1459), (1462, 1459, 1497), (1461, 1462, 1464), (1461, 1464, 1463), (1462, 1497, 1464), (1463, 1464, 1468), (1463, 1468, 1467), (1464, 1466, 1468), (1468, 1466, 1465), (1467, 1468, 1470), (1467, 1470, 1469), (1468, 1465, 1470), (1460, 1459, 1471), (1471, 1459, 1472), (1471, 1455, 1473), (1471, 1472, 1455), (1473, 1455, 1453), (1458, 1455, 1472), (1458, 1472, 1461), (1461, 1472, 1462), (1472, 1459, 1462), (1493, 1476, 1474), (1474, 1470, 1465), (1469, 1476, 1475), (1469, 1470, 1476), (1470, 1474, 1476), (1475, 1476, 1447), (1447, 1476, 1448), (1476, 1493, 1448), (1562, 1480, 1481), (1480, 1482, 1481), (1562, 1481, 1479), (1482, 1496, 1484), (1496, 1483, 1484), (1482, 1484, 1481), (1484, 1483, 1485), (1483, 1460, 1485), (1460, 1486, 1485), (1460, 1471, 1486), (1471, 1473, 1487), (1471, 1487, 1486), (1473, 1453, 1487), (1453, 1490, 1487), (1453, 1488, 1490), (1488, 1489, 1490), (1489, 1477, 1490), (1494, 1488, 1491), (1488, 1446, 1491), (1494, 1491, 1492), (1491, 1493, 1492), (1491, 1446, 1493), (1477, 1489, 1494), (1488, 1453, 1454), (1489, 1488, 1494), (1488, 1454, 1446), (1495, 1496, 1482), (1496, 1497, 1483), (1483, 1459, 1460), (1498, 1465, 1466), (1498, 1466, 1495), (1495, 1466, 1496), (1466, 1497, 1496), (1492, 1493, 1499), (1493, 1474, 1499), (1499, 1474, 1498), (1474, 1465, 1498), (1548, 1500, 1501), (1500, 1502, 1501), (1501, 1502, 1503), (1502, 1447, 1449), (1502, 1449, 1503), (1501, 1503, 1505), (1503, 1506, 1505), (1503, 1449, 1451), (1503, 1451, 1506), (1504, 1505, 1506), (1504, 1506, 1457), (1506, 1451, 1457), (1507, 1509, 1508), (1507, 1461, 1510), (1507, 1510, 1509), (1461, 1463, 1510), (1557, 1512, 1513), (1557, 1513, 1511), (1512, 1508, 1509), (1512, 1509, 1513), (1511, 1513, 1514), (1513, 1509, 1510), (1513, 1510, 1514), (1511, 1514, 1467), (1511, 1467, 1469), (1514, 1510, 1463), (1514, 1463, 1467), (1558, 1515, 1507), (1550, 1504, 1515), (1515, 1504, 1457), (1507, 1515, 1461), (1515, 1457, 1458), (1461, 1515, 1458), (1548, 1516, 1500), (1556, 1557, 1511), (1556, 1511, 1517), (1516, 1517, 1500), (1516, 1556, 1517), (1500, 1517, 1475), (1500, 1475, 1502), (1475, 1517, 1469), (1517, 1511, 1469), (1502, 1475, 1447), (1518, 1520, 1519), (1519, 1520, 1522), (1523, 1522, 1524), (1523, 1524, 1525), (1524, 1522, 1520), (1525, 1524, 1526), (1524, 1527, 1526), (1524, 1520, 1527), (1527, 1520, 1521), (1518, 1529, 1521), (1518, 1528, 1529), (1528, 1530, 1529), (1520, 1518, 1521), (1526, 1527, 1529), (1527, 1521, 1529), (1526, 1529, 1531), (1529, 1530, 1531), (1532, 1533, 1536), (1533, 1534, 1536), (1536, 1534, 1537), (1565, 1535, 1536), (1532, 1536, 1535), (1535, 1538, 1532), (1531, 1530, 1539), (1538, 1539, 1540), (1539, 1530, 1540), (1538, 1540, 1532), (1530, 1528, 1540), (1559, 1522, 1523), (1522, 1559, 1542), (1522, 1542, 1519), (1559, 1541, 1542), (1541, 1534, 1542), (1541, 1537, 1534), (1543, 1544, 1545), (1544, 1546, 1545), (1546, 1547, 1548), (1543, 1545, 1549), (1549, 1545, 1501), (1549, 1501, 1505), (1545, 1546, 1501), (1546, 1548, 1501), (1549, 1505, 1504), (1543, 1549, 1550), (1549, 1504, 1550), (1526, 1531, 1551), (1551, 1531, 1553), (1551, 1553, 1552), (1552, 1553, 1507), (1552, 1507, 1508), (1526, 1551, 1554), (1526, 1554, 1525), (1551, 1552, 1554), (1552, 1555, 1554), (1552, 1508, 1512), (1552, 1512, 1555), (1525, 1554, 1556), (1554, 1555, 1557), (1554, 1557, 1556), (1555, 1512, 1557), (1525, 1556, 1523), (1566, 1550, 1558), (1550, 1515, 1558), (1531, 1558, 1553), (1558, 1507, 1553), (1523, 1556, 1516), (1523, 1516, 1559), (1559, 1516, 1541), (1541, 1516, 1548), (1498, 1495, 1560), (1495, 1480, 1560), (1498, 1560, 1499), (1560, 1480, 1562), (1499, 1560, 1492), (1560, 1562, 1561), (1560, 1561, 1492), (1492, 1561, 1494), (1477, 1494, 1561), (1477, 1561, 1478), (1478, 1562, 1479), (1478, 1561, 1562), (1480, 1495, 1482), (1537, 1547, 1564), (1537, 1564, 1536), (1547, 1563, 1564), (1536, 1564, 1565), (1564, 1563, 1567), (1538, 1535, 1565), (1538, 1565, 1566), (1565, 1564, 1566), (1566, 1564, 1567), (1566, 1567, 1543), (1566, 1543, 1550), (1546, 1544, 1547), (1544, 1543, 1567), (1547, 1544, 1563), (1544, 1567, 1563), (1566, 1558, 1539), (1566, 1539, 1538), (1539, 1558, 1531), (1547, 1537, 1541), (1547, 1541, 1548)])
me_struttura.materials.append(mat_01___default)
me_struttura.use_remesh_preserve_volume = False
me_struttura.use_remesh_preserve_attributes = False
me_struttura.use_mirror_vertex_groups = False
me_struttura.update()

# ---- objects
ob_struttura = bpy.data.objects.new('struttura', me_struttura)

# ---- transforms, parenting, visibility, modifiers, constraints
ob_struttura.location = (-0.006472, -0.01142, 0.07469)
ob_struttura.rotation_euler = (0.0, -0.0, -1.564)
ob_struttura.scale = (4.01, 3.318, 3.109)
ob_struttura.lineart.crease_threshold = 0.0

# ---- collection membership
col_collection_1.objects.link(ob_struttura)

# ---- scene / render settings (as saved in the file)
scene.frame_start = 1; scene.frame_end = 250; scene.frame_set(1)
scene.render.engine = 'BLENDER_EEVEE_NEXT'
scene.render.resolution_percentage = 50
scene.render.dither_intensity = 0.0
scene.cycles.use_denoising = False
scene.cycles.samples = 128
scene.cycles.sampling_pattern = 'TABULATED_SOBOL'
scene.cycles.use_adaptive_sampling = False
scene.cycles.use_light_tree = False
scene.cycles.blur_glossy = 0.0
scene.cycles.sample_clamp_indirect = 0.0
scene.view_settings.view_transform = 'Standard'
bpy.context.view_layer.update()

# ---- added for rendering (the .blend has no active camera and no usable light): camera, sun
cam_auto = bpy.data.cameras.new('AutoCamera')
cam_auto.lens = 50.0
cam_auto.sensor_width = 36.0
cam_auto.clip_end = 1000.0
ob_auto_camera = bpy.data.objects.new('AutoCamera', cam_auto)
scene.collection.objects.link(ob_auto_camera)
ob_auto_camera.location = (3.85813, -4.7973, 4.71207)
ob_auto_camera.rotation_euler = (1.09748, -7.21219e-08, 0.694738)
scene.camera = ob_auto_camera
light_auto_sun = bpy.data.lights.new('AutoSun', 'SUN')
light_auto_sun.energy = 3.0
light_auto_sun.angle = 0.0523599
ob_auto_sun = bpy.data.objects.new('AutoSun', light_auto_sun)
scene.collection.objects.link(ob_auto_sun)
ob_auto_sun.rotation_euler = (0.872665, 0.174533, 0.523599)
bpy.context.view_layer.update()
